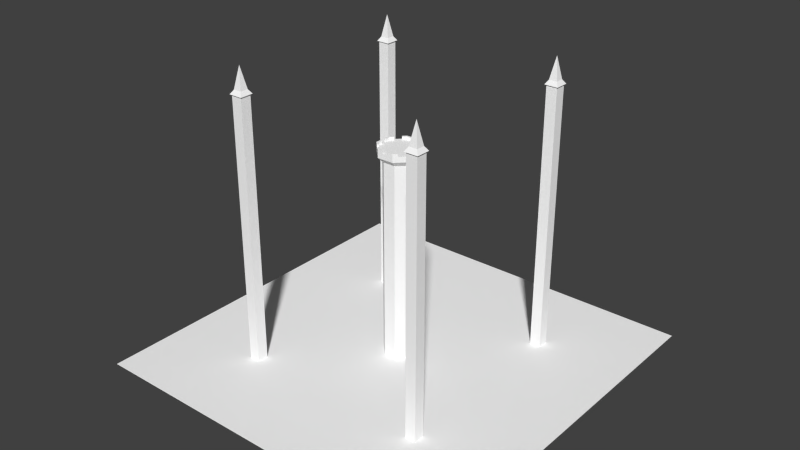 # Source: QSwitch_SMS_KCL_Version.blend  (saved by Blender 2.70.0; exported with 4.5.12 LTS)
import bpy
from mathutils import Matrix  # noqa: F401  (used for matrix-valued properties, if any)

bpy.ops.wm.read_factory_settings(use_empty=True)
scene = bpy.context.scene
scene.name = 'Scene'

# ---- collections
col_collection_1 = bpy.data.collections.new('Collection 1'); scene.collection.children.link(col_collection_1)

# ---- materials (node trees are filled in below, after node groups)
mat_niji1 = bpy.data.materials.new('niji1')
mat_niji1.alpha_threshold = 0.0
mat_niji1.use_transparent_shadow = False
mat_niji1.diffuse_color = (1.0, 1.0, 1.0, 1.0)
mat_niji1.specular_color = (0.0, 0.0, 0.0)
mat_niji1.roughness = 0.5
mat_niji1.specular_intensity = 1.0
mat_niji1.line_color = (0.0, 0.0, 0.0, 0.3882)
mat_hb_tou = bpy.data.materials.new('hb_tou')
mat_hb_tou.alpha_threshold = 0.0
mat_hb_tou.use_transparent_shadow = False
mat_hb_tou.diffuse_color = (1.0, 1.0, 1.0, 1.0)
mat_hb_tou.specular_color = (0.0, 0.0, 0.0)
mat_hb_tou.roughness = 0.5
mat_hb_tou.specular_intensity = 1.0
mat_hb_tou.line_color = (0.0, 0.0, 0.0, 1.0)
mat_soko_al = bpy.data.materials.new('soko_al')
mat_soko_al.alpha_threshold = 0.0
mat_soko_al.use_transparent_shadow = False
mat_soko_al.diffuse_color = (1.0, 1.0, 1.0, 1.0)
mat_soko_al.specular_color = (0.0, 0.0, 0.0)
mat_soko_al.roughness = 0.5
mat_soko_al.specular_intensity = 1.0
mat_soko_al.line_color = (0.0, 0.0, 0.0, 1.0)
mat_yane = bpy.data.materials.new('yane')
mat_yane.alpha_threshold = 0.0
mat_yane.use_transparent_shadow = False
mat_yane.diffuse_color = (1.0, 1.0, 1.0, 1.0)
mat_yane.specular_color = (0.0, 0.0, 0.0)
mat_yane.roughness = 0.5
mat_yane.specular_intensity = 1.0
mat_yane.line_color = (0.0, 0.0, 0.0, 1.0)
mat_hb_tile00 = bpy.data.materials.new('hb_tile00')
mat_hb_tile00.alpha_threshold = 0.0
mat_hb_tile00.use_transparent_shadow = False
mat_hb_tile00.diffuse_color = (1.0, 1.0, 1.0, 1.0)
mat_hb_tile00.specular_color = (0.0, 0.0, 0.0)
mat_hb_tile00.roughness = 0.5
mat_hb_tile00.specular_intensity = 1.0
mat_hb_tile00.line_color = (0.0, 0.0, 0.0, 1.0)
mat_mado = bpy.data.materials.new('mado')
mat_mado.alpha_threshold = 0.0
mat_mado.use_transparent_shadow = False
mat_mado.diffuse_color = (1.0, 1.0, 1.0, 1.0)
mat_mado.specular_color = (0.0, 0.0, 0.0)
mat_mado.roughness = 0.5
mat_mado.specular_intensity = 1.0
mat_mado.line_color = (0.0, 0.0, 0.0, 1.0)
mat_hb_tri = bpy.data.materials.new('hb_tri')
mat_hb_tri.alpha_threshold = 0.0
mat_hb_tri.use_transparent_shadow = False
mat_hb_tri.diffuse_color = (1.0, 1.0, 1.0, 1.0)
mat_hb_tri.specular_color = (0.0, 0.0, 0.0)
mat_hb_tri.roughness = 0.5
mat_hb_tri.specular_intensity = 1.0
mat_hb_tri.line_color = (0.0, 0.0, 0.0, 1.0)
mat_kumo = bpy.data.materials.new('kumo')
mat_kumo.alpha_threshold = 0.0
mat_kumo.use_transparent_shadow = False
mat_kumo.diffuse_color = (1.0, 1.0, 1.0, 1.0)
mat_kumo.specular_color = (0.0, 0.0, 0.0)
mat_kumo.roughness = 0.5
mat_kumo.specular_intensity = 1.0
mat_kumo.line_color = (0.0, 0.0, 0.0, 1.0)
mat_deathfloor = bpy.data.materials.new('DeathFloor')
mat_deathfloor.alpha_threshold = 0.0
mat_deathfloor.use_transparent_shadow = False
mat_deathfloor.diffuse_color = (1.0, 1.0, 1.0, 1.0)
mat_deathfloor.roughness = 0.5
mat_deathfloor.line_color = (0.0, 0.0, 0.0, 1.0)

# ---- material node trees

# ---- world
world_world = bpy.data.worlds.new('World'); scene.world = world_world
world_world.color = (0.05088, 0.05088, 0.05088)
world_world.use_sun_shadow = False
world_world.sun_shadow_jitter_overblur = 0.0
world_world.cycles.sampling_method = 'MANUAL'
world_world.cycles.sample_map_resolution = 256

# ---- meshes
me_r0 = bpy.data.meshes.new('r0')
me_r0.from_pydata([(-13.94, -10.29, 13.94), (13.94, -10.29, 13.94), (-13.94, -10.29, -13.94), (13.94, -10.29, -13.94), (0.459, 2.221, -1.108), (-0.459, 2.221, -1.108), (0.459, 4.422, -1.108), (-0.459, 4.422, -1.108), (0.6104, 4.821, -1.479), (-0.6143, 4.821, -1.479), (0.2119, 5.221, -1.479), (-0.2119, 5.221, -1.479), (0.459, 4.422, 1.108), (1.108, 4.422, 0.459), (0.6143, 4.821, 1.479), (1.479, 4.821, 0.6123), (0.8623, 5.221, 1.23), (1.23, 5.221, 0.8594), (0.6123, 5.422, 1.479), (0.2139, 5.422, 1.479), (0.2139, 5.221, 1.479), (-0.6123, 4.821, 1.479), (-0.2119, 5.221, 1.479), (-0.459, 2.221, 1.108), (0.459, 2.221, 1.108), (-0.459, 4.422, 1.108), (1.108, 4.422, -0.459), (1.479, 4.821, -0.6123), (1.479, 5.221, 0.2119), (1.479, 5.221, -0.2119), (-1.108, 4.422, -0.459), (-1.479, 4.821, -0.6123), (-0.8623, 5.221, -1.23), (-1.23, 5.221, -0.8594), (-0.6123, 5.422, 1.479), (-0.8955, 5.422, 1.195), (-0.8955, 5.221, 1.195), (-1.195, 5.221, 0.8955), (-1.479, 5.422, 0.6123), (-1.479, 5.422, 0.2119), (-1.479, 4.821, 0.6123), (-1.479, 5.221, 0.2119), (-1.479, 5.221, -0.2119), (-1.479, 5.422, -0.2119), (-1.479, 5.422, -0.6123), (-1.195, 5.422, 0.8955), (-1.089, 5.422, 0.7891), (-1.302, 5.422, 0.5771), (-1.328, 5.422, 0.5127), (0.2119, 5.422, -1.479), (0.2119, 5.422, -1.328), (0.6123, 5.422, -1.479), (0.5107, 5.422, -1.33), (0.5771, 5.422, -1.302), (-0.2119, 5.422, 1.479), (-0.2119, 5.422, 1.328), (-0.5127, 5.422, 1.328), (-0.5771, 5.422, 1.302), (-1.108, 4.422, 0.459), (1.195, 5.422, -0.8955), (1.479, 5.422, -0.6123), (1.195, 5.221, -0.8955), (-0.8623, 5.422, -1.23), (-0.7559, 5.422, -1.125), (-0.6123, 5.422, -1.479), (-0.5791, 5.422, -1.302), (-0.5127, 5.422, -1.328), (-1.108, 2.221, -0.459), (-1.108, 2.221, 0.459), (1.108, 2.221, 0.459), (1.089, 5.221, -0.7891), (1.302, 5.221, -0.5771), (1.089, 5.422, -0.7891), (1.302, 5.422, -0.5771), (1.328, 5.221, -0.5098), (1.328, 5.422, -0.5098), (1.328, 5.221, -0.2119), (1.328, 5.422, -0.2119), (1.479, 5.422, -0.2119), (0.7891, 5.422, -1.089), (0.7891, 5.221, -1.089), (0.5771, 5.221, -1.302), (0.5107, 5.221, -1.33), (0.8955, 5.221, -1.195), (0.8955, 5.422, -1.195), (0.2119, 5.221, -1.328), (-0.2119, 5.422, -1.328), (-0.2119, 5.221, -1.328), (-0.5127, 5.221, -1.328), (-0.5791, 5.221, -1.302), (-0.7559, 5.221, -1.125), (-0.2119, 5.422, -1.479), (-1.23, 5.422, -0.8594), (0.8623, 5.422, 1.23), (1.23, 5.422, 0.8594), (1.479, 5.422, 0.6123), (1.479, 5.422, 0.2119), (-0.7891, 5.422, 1.089), (-1.328, 5.422, 0.2119), (-1.125, 5.422, -0.7539), (-1.302, 5.422, -0.5771), (-1.328, 5.422, -0.2119), (-1.328, 5.422, -0.5127), (0.2139, 5.422, 1.33), (0.5127, 5.422, 1.328), (0.5791, 5.422, 1.302), (0.7559, 5.422, 1.125), (1.123, 5.422, 0.7549), (1.302, 5.422, 0.5771), (1.108, 2.221, -0.459), (-1.089, 5.221, 0.7891), (-1.302, 5.221, 0.5771), (-1.328, 5.221, 0.5127), (-1.328, 5.221, 0.2119), (-0.7891, 5.221, 1.089), (-0.2119, 5.221, 1.328), (1.328, 5.422, 0.5127), (1.328, 5.422, 0.2119), (1.108, -11.88, 0.459), (1.108, -11.88, -0.459), (0.459, -11.88, -1.108), (-0.459, -11.88, -1.108), (-1.108, -11.88, -0.459), (-1.108, -11.88, 0.459), (-0.459, -11.88, 1.108), (0.459, -11.88, 1.108), (-0.5771, 5.221, 1.302), (-0.5127, 5.221, 1.328), (0.2139, 5.221, 1.33), (0.7559, 5.221, 1.125), (0.5791, 5.221, 1.302), (0.5127, 5.221, 1.328), (1.123, 5.221, 0.7549), (1.302, 5.221, 0.5771), (1.328, 5.221, 0.5127), (1.328, 5.221, 0.2119), (-1.125, 5.221, -0.7539), (-1.328, 5.221, -0.2119), (-1.328, 5.221, -0.5127), (-1.302, 5.221, -0.5771), (-7.4, 8.221, 7.4), (-7.4, 2.221, 7.4), (-6.6, 8.221, 7.4), (-6.6, 2.221, 7.4), (-7.4, 8.221, 6.6), (-7.4, 2.221, 6.6), (-6.6, 8.221, 6.6), (-6.6, 2.221, 6.6), (6.6, 2.221, 6.6), (6.6, 2.221, 7.4), (6.6, 8.221, 6.6), (6.6, 8.221, 7.4), (7.4, 2.221, 6.6), (7.4, 8.221, 6.6), (7.4, 2.221, 7.4), (7.4, 8.221, 7.4), (-7.4, 2.221, -7.4), (-7.4, 2.221, -6.6), (-7.4, 8.221, -7.4), (-7.4, 8.221, -6.6), (-6.6, 2.221, -7.4), (-6.6, 8.221, -7.4), (-6.6, 2.221, -6.6), (-6.6, 8.221, -6.6), (6.6, 2.221, -7.4), (6.6, 2.221, -6.6), (6.6, 8.221, -7.4), (6.6, 8.221, -6.6), (7.4, 2.221, -7.4), (7.4, 8.221, -7.4), (7.4, 2.221, -6.6), (7.4, 8.221, -6.6), (6.6, -11.88, 6.6), (6.6, -11.88, 7.4), (7.4, -11.88, 6.6), (7.4, -11.88, 7.4), (-7.4, -11.88, -7.4), (-7.4, -11.88, -6.6), (-6.6, -11.88, -7.4), (-6.6, -11.88, -6.6), (6.6, -11.88, -7.4), (6.6, -11.88, -6.6), (7.4, -11.88, -7.4), (7.4, -11.88, -6.6), (-7.4, -11.88, 7.4), (-6.6, -11.88, 7.4), (-7.4, -11.88, 6.6), (-6.6, -11.88, 6.6), (0.0, 5.221, -1.177e-06), (6.6, 9.221, -6.6), (6.6, 9.221, -7.4), (7.4, 9.221, -7.4), (7.4, 9.221, -6.6), (-7.4, 9.221, -7.4), (-7.4, 9.221, -6.6), (-6.6, 9.221, -7.4), (-6.6, 9.221, -6.6), (7.4, 9.221, 7.4), (6.6, 9.221, 7.4), (6.6, 9.221, 6.6), (7.4, 9.221, 6.6), (-7.4, 9.221, 7.4), (-7.4, 9.221, 6.6), (-6.6, 9.221, 6.6), (-6.6, 9.221, 7.4), (-6.5, 9.221, 6.5), (-7.5, 9.221, 6.5), (-6.7, 9.521, 6.7), (-7.3, 9.521, 6.7), (-7.0, 11.12, 7.0), (-6.5, 9.221, 7.5), (-6.7, 9.521, 7.3), (7.0, 11.12, 7.0), (6.7, 9.521, 7.3), (7.3, 9.521, 7.3), (6.5, 9.221, 7.5), (7.5, 9.221, 7.5), (-7.5, 9.221, 7.5), (-7.3, 9.521, 7.3), (7.3, 9.521, 6.7), (6.7, 9.521, 6.7), (7.5, 9.221, 6.5), (6.5, 9.221, 6.5), (7.0, 11.12, -7.0), (6.7, 9.521, -7.3), (6.7, 9.521, -6.7), (6.5, 9.221, -7.5), (6.5, 9.221, -6.5), (7.3, 9.521, -7.3), (7.5, 9.221, -7.5), (7.3, 9.521, -6.7), (7.5, 9.221, -6.5), (-6.5, 9.221, -6.5), (-6.7, 9.521, -6.7), (-7.5, 9.221, -6.5), (-7.3, 9.521, -6.7), (-6.5, 9.221, -7.5), (-6.7, 9.521, -7.3), (-7.5, 9.221, -7.5), (-7.3, 9.521, -7.3), (-7.0, 11.12, -7.0)], [], [(1, 3, 2), (0, 1, 2), (4, 5, 6), (7, 6, 5), (6, 7, 8), (9, 8, 7), (8, 9, 10), (11, 10, 9), (12, 13, 14), (15, 14, 13), (14, 15, 16), (17, 16, 15), (18, 19, 14), (20, 14, 19), (14, 20, 21), (22, 21, 20), (23, 24, 25), (12, 25, 24), (25, 12, 21), (14, 21, 12), (13, 26, 15), (27, 15, 26), (15, 27, 28), (29, 28, 27), (7, 30, 9), (31, 9, 30), (9, 31, 32), (33, 32, 31), (34, 35, 21), (36, 21, 35), (21, 36, 37), (38, 39, 40), (41, 40, 39), (40, 41, 42), (40, 42, 31), (43, 31, 42), (31, 43, 44), (45, 46, 38), (47, 38, 46), (38, 47, 48), (49, 50, 51), (52, 51, 50), (51, 52, 53), (54, 55, 34), (56, 34, 55), (34, 56, 57), (58, 25, 40), (21, 40, 25), (40, 21, 37), (59, 60, 61), (27, 61, 60), (61, 27, 8), (62, 63, 64), (65, 64, 63), (64, 65, 66), (5, 67, 7), (30, 7, 67), (67, 68, 30), (58, 30, 68), (68, 23, 58), (25, 58, 23), (24, 69, 12), (13, 12, 69), (6, 8, 26), (27, 26, 8), (58, 40, 30), (31, 30, 40), (70, 71, 72), (73, 72, 71), (71, 74, 73), (75, 73, 74), (74, 76, 75), (77, 75, 76), (76, 29, 77), (78, 77, 29), (79, 53, 80), (81, 80, 53), (53, 52, 81), (82, 81, 52), (80, 83, 79), (84, 79, 83), (10, 85, 49), (50, 49, 85), (85, 82, 50), (52, 50, 82), (86, 66, 87), (88, 87, 66), (66, 65, 88), (89, 88, 65), (65, 63, 89), (90, 89, 63), (87, 11, 86), (91, 86, 11), (38, 40, 45), (37, 45, 40), (8, 10, 51), (49, 51, 10), (11, 9, 91), (64, 91, 9), (9, 32, 64), (62, 64, 32), (33, 31, 92), (44, 92, 31), (34, 21, 54), (22, 54, 21), (16, 93, 14), (18, 14, 93), (17, 15, 94), (95, 94, 15), (15, 28, 95), (96, 95, 28), (29, 27, 78), (60, 78, 27), (61, 8, 83), (84, 83, 8), (35, 34, 97), (57, 97, 34), (39, 38, 98), (48, 98, 38), (92, 44, 99), (100, 99, 44), (101, 102, 43), (44, 43, 102), (19, 18, 103), (104, 103, 18), (104, 18, 105), (106, 105, 18), (94, 95, 107), (108, 107, 95), (69, 109, 13), (26, 13, 109), (109, 4, 26), (26, 4, 6), (37, 110, 45), (46, 45, 110), (110, 111, 46), (47, 46, 111), (111, 112, 47), (48, 47, 112), (112, 113, 48), (98, 48, 113), (114, 36, 97), (35, 97, 36), (22, 115, 54), (55, 54, 115), (108, 95, 116), (117, 116, 95), (72, 73, 59), (60, 59, 73), (73, 75, 60), (78, 60, 75), (118, 119, 69), (109, 69, 119), (119, 120, 109), (4, 109, 120), (121, 4, 120), (5, 4, 121), (121, 122, 5), (67, 5, 122), (122, 123, 67), (68, 67, 123), (123, 124, 68), (23, 68, 124), (124, 125, 23), (24, 23, 125), (125, 118, 24), (69, 24, 118), (97, 57, 114), (126, 114, 57), (66, 86, 64), (91, 64, 86), (53, 79, 51), (84, 51, 79), (32, 90, 62), (63, 62, 90), (57, 56, 126), (127, 126, 56), (56, 55, 127), (115, 127, 55), (128, 20, 103), (19, 103, 20), (16, 129, 93), (106, 93, 129), (129, 130, 106), (105, 106, 130), (130, 131, 105), (104, 105, 131), (131, 128, 104), (103, 104, 128), (107, 108, 132), (133, 132, 108), (108, 116, 133), (134, 133, 116), (132, 17, 107), (94, 107, 17), (28, 135, 96), (117, 96, 135), (135, 134, 117), (116, 117, 134), (61, 70, 59), (72, 59, 70), (136, 33, 99), (92, 99, 33), (42, 137, 43), (101, 43, 137), (137, 138, 101), (102, 101, 138), (138, 139, 102), (100, 102, 139), (139, 136, 100), (99, 100, 136), (113, 41, 98), (39, 98, 41), (75, 77, 78), (100, 44, 102), (8, 51, 84), (95, 96, 117), (18, 93, 106), (140, 141, 142), (143, 142, 141), (144, 145, 140), (141, 140, 145), (146, 147, 144), (145, 144, 147), (142, 143, 146), (147, 146, 143), (148, 149, 150), (151, 150, 149), (152, 148, 153), (150, 153, 148), (154, 152, 155), (153, 155, 152), (149, 154, 151), (155, 151, 154), (156, 157, 158), (159, 158, 157), (160, 156, 161), (158, 161, 156), (162, 160, 163), (161, 163, 160), (157, 162, 159), (163, 159, 162), (164, 165, 166), (167, 166, 165), (168, 164, 169), (166, 169, 164), (170, 168, 171), (169, 171, 168), (165, 170, 167), (171, 167, 170), (148, 172, 149), (173, 149, 172), (152, 174, 148), (172, 148, 174), (154, 175, 152), (174, 152, 175), (149, 173, 154), (175, 154, 173), (156, 176, 157), (177, 157, 176), (160, 178, 156), (176, 156, 178), (162, 179, 160), (178, 160, 179), (157, 177, 162), (179, 162, 177), (164, 180, 165), (181, 165, 180), (168, 182, 164), (180, 164, 182), (170, 183, 168), (182, 168, 183), (165, 181, 170), (183, 170, 181), (184, 185, 141), (143, 141, 185), (186, 184, 145), (141, 145, 184), (187, 186, 147), (145, 147, 186), (185, 187, 143), (147, 143, 187), (32, 33, 188), (42, 188, 33), (188, 42, 41), (32, 188, 11), (10, 11, 188), (10, 188, 83), (61, 83, 188), (61, 188, 29), (28, 29, 188), (28, 188, 17), (16, 17, 188), (16, 188, 20), (22, 20, 188), (22, 188, 36), (37, 36, 188), (188, 41, 37), (189, 190, 167), (166, 167, 190), (190, 191, 166), (169, 166, 191), (191, 192, 169), (171, 169, 192), (192, 189, 171), (167, 171, 189), (158, 159, 193), (194, 193, 159), (161, 158, 195), (193, 195, 158), (163, 161, 196), (195, 196, 161), (159, 163, 194), (196, 194, 163), (197, 198, 155), (151, 155, 198), (199, 200, 150), (153, 150, 200), (198, 199, 151), (150, 151, 199), (200, 197, 153), (155, 153, 197), (140, 201, 144), (202, 144, 201), (146, 203, 142), (204, 142, 203), (144, 202, 146), (203, 146, 202), (142, 204, 140), (201, 140, 204), (205, 206, 207), (208, 207, 206), (207, 208, 209), (210, 205, 211), (207, 211, 205), (211, 207, 209), (212, 213, 214), (215, 214, 213), (214, 215, 216), (217, 210, 218), (211, 218, 210), (218, 211, 209), (212, 219, 220), (221, 220, 219), (220, 221, 222), (223, 224, 225), (226, 225, 224), (225, 226, 227), (223, 228, 224), (229, 224, 228), (224, 229, 226), (212, 220, 213), (222, 213, 220), (213, 222, 215), (223, 225, 230), (227, 230, 225), (230, 227, 231), (232, 233, 234), (235, 234, 233), (236, 237, 232), (233, 232, 237), (234, 235, 238), (239, 238, 235), (238, 239, 236), (237, 236, 239), (212, 214, 219), (221, 219, 214), (234, 238, 232), (236, 232, 238), (223, 230, 228), (229, 228, 230), (229, 231, 226), (227, 226, 231), (217, 218, 206), (208, 206, 218), (215, 222, 216), (221, 216, 222), (206, 205, 217), (210, 217, 205), (216, 221, 214), (218, 209, 208), (231, 229, 230), (235, 240, 239), (240, 237, 239), (237, 240, 233), (240, 235, 233)])
me_r0.polygons.foreach_set('material_index', [8, 8, 4, 4, 4, 4, 4, 4, 4, 4, 4, 4, 4, 4, 4, 4, 4, 4, 4, 4, 4, 4, 4, 4, 4, 4, 4, 4, 4, 4, 4, 4, 4, 4, 4, 4, 4, 4, 4, 4, 4, 4, 4, 4, 4, 4, 4, 4, 4, 4, 4, 4, 4, 4, 4, 4, 4, 4, 4, 4, 4, 4, 4, 4, 4, 4, 4, 4, 4, 4, 4, 4, 4, 4, 4, 4, 4, 4, 4, 4, 4, 4, 4, 4, 4, 4, 4, 4, 4, 4, 4, 4, 4, 4, 4, 4, 4, 4, 4, 4, 4, 4, 4, 4, 4, 4, 4, 4, 4, 4, 4, 4, 4, 4, 4, 4, 4, 4, 4, 4, 4, 4, 4, 4, 4, 4, 4, 4, 4, 4, 4, 4, 4, 4, 4, 4, 4, 4, 4, 4, 4, 4, 4, 4, 4, 4, 4, 4, 4, 4, 4, 4, 4, 4, 4, 4, 4, 4, 4, 4, 4, 4, 4, 4, 4, 4, 4, 4, 4, 4, 4, 4, 4, 4, 4, 4, 4, 4, 4, 4, 4, 4, 4, 4, 4, 4, 4, 4, 4, 4, 4, 4, 4, 4, 4, 4, 4, 4, 4, 4, 4, 4, 4, 4, 4, 4, 4, 4, 4, 4, 4, 4, 4, 4, 4, 4, 4, 4, 1, 1, 1, 1, 1, 1, 1, 1, 1, 1, 1, 1, 1, 1, 1, 1, 1, 1, 1, 1, 1, 1, 1, 1, 1, 1, 1, 1, 1, 1, 1, 1, 1, 1, 1, 1, 1, 1, 1, 1, 1, 1, 1, 1, 1, 1, 1, 1, 1, 1, 1, 1, 1, 1, 1, 1, 1, 1, 1, 1, 1, 1, 1, 1, 6, 6, 6, 6, 6, 6, 6, 6, 6, 6, 6, 6, 6, 6, 6, 6, 5, 5, 5, 5, 5, 5, 5, 5, 5, 5, 5, 5, 5, 5, 5, 5, 5, 5, 5, 5, 5, 5, 5, 5, 5, 5, 5, 5, 5, 5, 5, 5, 3, 3, 3, 3, 3, 3, 3, 3, 3, 3, 3, 3, 3, 3, 3, 3, 3, 3, 3, 3, 3, 3, 3, 3, 3, 3, 3, 3, 3, 3, 3, 3, 3, 3, 3, 3, 3, 3, 3, 3, 3, 3, 3, 3, 3, 3, 3, 3, 3, 3, 3, 3, 3, 3, 3, 3])
_uv = me_r0.uv_layers.new(name='UVMap')
_uv.uv.foreach_set('vector', [0.0, 0.0, 0.0, 0.0, 0.0, 0.0, 0.0, 0.0, 0.0, 0.0, 0.0, 0.0, 0.3701, 7.076, 2.609, 7.076, 0.3701, 1.598, 2.609, 1.598, 0.3701, 1.598, 2.609, 7.076, 0.3701, 1.598, 2.609, 1.598, 0.0, 0.08398, 2.988, 0.08398, 0.0, 0.08398, 2.609, 1.598, 0.0, 0.08398, 2.988, 0.08398, 0.9717, -0.9727, 2.008, -0.9727, 0.9717, -0.9727, 2.988, 0.08398, 2.615, 1.588, 0.375, 1.582, 2.988, 0.07227, 0.004883, 0.06445, 2.988, 0.07227, 0.375, 1.582, 2.988, 0.07227, 0.004883, 0.06445, 2.137, -0.9863, 0.8613, -0.9902, 2.137, -0.9863, 0.004883, 0.06445, 2.986, -1.52, 2.015, -1.52, 2.992, 0.08398, 2.015, -0.9727, 2.992, 0.08398, 2.015, -1.52, 2.992, 0.08398, 2.015, -0.9727, 0.0, 0.08398, 0.9756, -0.9727, 0.0, 0.08398, 2.015, -0.9727, 2.609, 7.076, 0.3701, 7.076, 2.609, 1.598, 0.3701, 1.598, 2.609, 1.598, 0.3701, 7.076, 2.609, 1.598, 0.3701, 1.598, 2.983, 0.08398, -0.008789, 0.08398, 2.983, 0.08398, 0.3701, 1.598, 0.373, 1.598, 2.613, 1.598, 0.0, 0.08398, 2.986, 0.08398, 0.0, 0.08398, 2.613, 1.598, 0.0, 0.08398, 2.986, 0.08398, 0.9756, -0.9727, 2.011, -0.9727, 0.9756, -0.9727, 2.986, 0.08398, 0.3682, 1.596, 2.608, 1.602, 0.0, 0.08398, 2.983, 0.0918, 0.0, 0.08398, 2.608, 1.602, 0.0, 0.08398, 2.983, 0.0918, 0.8564, -0.9707, 2.132, -0.9668, 0.8564, -0.9707, 2.983, 0.0918, 0.0, -1.52, 0.9756, -1.52, 0.0, 0.08398, 0.9756, -0.9727, 0.0, 0.08398, 0.9756, -1.52, 0.0, 0.08398, 0.9756, -0.9727, 2.011, -0.9727, 0.0, -1.52, 0.9756, -1.52, 0.0, 0.08398, 0.9756, -0.9727, 0.0, 0.08398, 0.9756, -1.52, 0.0, 0.08398, 0.9756, -0.9727, 2.011, -0.9727, 0.0, 0.08398, 2.011, -0.9727, 2.986, 0.08398, 2.011, -1.52, 2.986, 0.08398, 2.011, -0.9727, 2.986, 0.08398, 2.011, -1.52, 2.986, -1.52, 0.4854, 0.9863, 0.4854, 1.506, 1.243, 0.9863, 1.165, 1.5, 1.243, 0.9863, 0.4854, 1.506, 1.243, 0.9863, 1.165, 1.5, 1.333, 1.5, 0.4854, 0.9863, 0.4854, 1.506, 1.243, 0.9863, 1.165, 1.5, 1.243, 0.9863, 0.4854, 1.506, 1.243, 0.9863, 1.165, 1.5, 1.333, 1.5, 0.4854, 0.9863, 0.4854, 1.506, 1.243, 0.9863, 1.165, 1.5, 1.243, 0.9863, 0.4854, 1.506, 1.243, 0.9863, 1.165, 1.5, 1.333, 1.5, 2.613, 1.598, 0.373, 1.598, 2.986, 0.08398, 0.0, 0.08398, 2.986, 0.08398, 0.373, 1.598, 2.986, 0.08398, 0.0, 0.08398, 2.011, -0.9727, 0.9756, -1.52, 0.0, -1.52, 0.9756, -0.9727, 0.0, 0.08398, 0.9756, -0.9727, 0.0, -1.52, 0.9756, -0.9727, 0.0, 0.08398, 2.992, 0.08398, 0.4854, 0.9863, 0.4854, 1.506, 1.243, 0.9863, 1.165, 1.5, 1.243, 0.9863, 0.4854, 1.506, 1.243, 0.9863, 1.165, 1.5, 1.333, 1.5, 0.3545, 7.074, 2.595, 7.082, 0.3682, 1.596, 2.608, 1.602, 0.3682, 1.596, 2.595, 7.082, 2.613, 7.076, 0.373, 7.076, 2.613, 1.598, 0.373, 1.598, 2.613, 1.598, 0.373, 7.076, 2.613, 7.076, 0.373, 7.076, 2.613, 1.598, 0.373, 1.598, 2.613, 1.598, 0.373, 7.076, 2.602, 7.066, 0.3613, 7.061, 2.615, 1.588, 0.375, 1.582, 2.615, 1.588, 0.3613, 7.061, 2.613, 1.598, 2.992, 0.08398, 0.373, 1.598, 0.0, 0.08398, 0.373, 1.598, 2.992, 0.08398, 0.373, 1.598, 0.0, 0.08398, 2.613, 1.598, 2.986, 0.08398, 2.613, 1.598, 0.0, 0.08398, 0.2578, 0.0, 0.9004, 0.0, 0.2578, -0.4922, 0.9004, -0.4922, 0.2578, -0.4922, 0.9004, 0.0, 0.9004, 0.0, 1.086, 0.0, 0.9004, -0.4922, 1.086, -0.4922, 0.9004, -0.4922, 1.086, 0.0, 1.086, 0.0, 1.746, 0.0, 1.086, -0.4922, 1.746, -0.4922, 1.086, -0.4922, 1.746, 0.0, 1.746, 0.0, 2.238, 0.0, 1.746, -0.4922, 2.238, -0.498, 1.746, -0.4922, 2.238, 0.0, 1.746, -0.4922, 1.086, -0.4922, 1.746, 0.0, 1.086, 0.0, 1.746, 0.0, 1.086, -0.4922, 1.086, -0.4922, 0.9004, -0.4922, 1.086, 0.0, 0.9004, 0.0, 1.086, 0.0, 0.9004, -0.4922, 1.746, 0.0, 2.238, 0.0, 1.746, -0.4922, 2.238, -0.498, 1.746, -0.4922, 2.238, 0.0, -0.25, 0.0, 0.2578, 0.0, -0.25, -0.4922, 0.2578, -0.4922, -0.25, -0.4922, 0.2578, 0.0, 0.2578, 0.0, 0.9004, 0.0, 0.2578, -0.4922, 0.9004, -0.4922, 0.2578, -0.4922, 0.9004, 0.0, 1.746, -0.4922, 1.086, -0.4922, 1.746, 0.0, 1.086, 0.0, 1.746, 0.0, 1.086, -0.4922, 1.086, -0.4922, 0.9004, -0.4922, 1.086, 0.0, 0.9004, 0.0, 1.086, 0.0, 0.9004, -0.4922, 0.9004, -0.4922, 0.2578, -0.4922, 0.9004, 0.0, 0.2578, 0.0, 0.9004, 0.0, 0.2578, -0.4922, 1.746, 0.0, 2.238, 0.0, 1.746, -0.4922, 2.238, -0.498, 1.746, -0.4922, 2.238, 0.0, 2.986, -1.52, 2.986, 0.08398, 2.011, -1.52, 2.011, -0.9727, 2.011, -1.52, 2.986, 0.08398, 0.0, 0.08398, 0.9717, -0.9727, -0.003906, -1.52, 0.9717, -1.52, -0.003906, -1.52, 0.9717, -0.9727, 2.008, -0.9727, 2.988, 0.08398, 2.008, -1.52, 2.983, -1.52, 2.008, -1.52, 2.988, 0.08398, 0.0, 0.08398, 0.8564, -0.9707, 0.0, -1.52, 0.8574, -1.52, 0.0, -1.52, 0.8564, -0.9707, 2.132, -0.9668, 2.983, 0.0918, 2.133, -1.52, 2.986, -1.52, 2.133, -1.52, 2.983, 0.0918, 0.0, -1.52, 0.0, 0.08398, 0.9756, -1.52, 0.9756, -0.9727, 0.9756, -1.52, 0.0, 0.08398, 2.137, -0.9863, 2.139, -1.52, 2.988, 0.07227, 2.996, -1.52, 2.988, 0.07227, 2.139, -1.52, 0.8613, -0.9902, 0.004883, 0.06445, 0.8623, -1.52, 0.008789, -1.52, 0.8623, -1.52, 0.004883, 0.06445, 0.0, 0.08398, 0.9756, -0.9727, 0.0, -1.52, 0.9756, -1.52, 0.0, -1.52, 0.9756, -0.9727, 2.011, -0.9727, 2.986, 0.08398, 2.011, -1.52, 2.986, -1.52, 2.011, -1.52, 2.986, 0.08398, 0.9756, -0.9727, 2.992, 0.08398, 2.011, -0.9727, 2.011, -1.52, 2.011, -0.9727, 2.992, 0.08398, 2.014, 0.9863, 1.243, 0.9863, 2.014, 1.514, 1.333, 1.5, 2.014, 1.514, 1.243, 0.9863, 2.014, 0.9863, 1.243, 0.9863, 2.014, 1.514, 1.333, 1.5, 2.014, 1.514, 1.243, 0.9863, 2.014, 0.9863, 1.243, 0.9863, 2.014, 1.514, 1.333, 1.5, 2.014, 1.514, 1.243, 0.9863, 0.4854, 1.506, 1.165, 1.5, 0.4854, 0.9863, 1.243, 0.9863, 0.4854, 0.9863, 1.165, 1.5, 2.014, 0.9863, 1.243, 0.9863, 2.014, 1.514, 1.333, 1.5, 2.014, 1.514, 1.243, 0.9863, 1.333, 1.5, 1.243, 0.9863, 1.165, 1.5, 0.4854, 1.506, 1.165, 1.5, 1.243, 0.9863, 2.014, 0.9863, 1.243, 0.9863, 2.014, 1.514, 1.333, 1.5, 2.014, 1.514, 1.243, 0.9863, 0.373, 7.076, 2.613, 7.076, 0.373, 1.598, 2.613, 1.598, 0.373, 1.598, 2.613, 7.076, 0.373, 7.076, 2.613, 7.076, 0.373, 1.598, 0.373, 1.598, 2.613, 7.076, 2.613, 1.598, -0.25, 0.0, 0.2578, 0.0, -0.25, -0.4922, 0.2578, -0.4922, -0.25, -0.4922, 0.2578, 0.0, 0.2578, 0.0, 0.9004, 0.0, 0.2578, -0.4922, 0.9004, -0.4922, 0.2578, -0.4922, 0.9004, 0.0, 0.9004, 0.0, 1.086, 0.0, 0.9004, -0.4922, 1.086, -0.4922, 0.9004, -0.4922, 1.086, 0.0, 1.086, 0.0, 1.746, 0.0, 1.086, -0.4922, 1.746, -0.4922, 1.086, -0.4922, 1.746, 0.0, 1.746, 0.0, 2.238, 0.0, 1.746, -0.4922, 2.238, -0.498, 1.746, -0.4922, 2.238, 0.0, -0.25, 0.0, 0.2578, 0.0, -0.25, -0.4922, 0.2578, -0.4922, -0.25, -0.4922, 0.2578, 0.0, 1.333, 1.5, 1.243, 0.9863, 1.165, 1.5, 0.4854, 1.506, 1.165, 1.5, 1.243, 0.9863, 0.4854, 1.506, 1.165, 1.5, 0.4854, 0.9863, 1.243, 0.9863, 0.4854, 0.9863, 1.165, 1.5, 1.165, 1.5, 1.333, 1.5, 1.243, 0.9863, 2.014, 0.9863, 1.243, 0.9863, 1.333, 1.5, 0.373, 14.46, 2.613, 14.46, 0.373, -22.92, 2.613, -22.92, 0.373, -22.92, 2.613, 14.46, 0.373, 14.46, 2.613, 14.46, 0.373, -22.92, 2.613, -22.92, 0.373, -22.92, 2.613, 14.46, 2.609, 14.46, 0.3701, -22.92, 0.3701, 14.46, 2.609, -22.92, 0.3701, -22.92, 2.609, 14.46, 0.3398, 14.46, 2.58, 14.46, 0.3545, -22.93, 2.595, -22.92, 0.3545, -22.93, 2.58, 14.46, 2.613, 14.46, 0.373, 14.46, 2.613, -22.92, 0.373, -22.92, 2.613, -22.92, 0.373, 14.46, 2.613, 14.46, 0.373, 14.46, 2.613, -22.92, 0.373, -22.92, 2.613, -22.92, 0.373, 14.46, 2.609, 14.46, 0.3701, 14.46, 2.609, -22.92, 0.3701, -22.92, 2.609, -22.92, 0.3701, 14.46, 2.587, 14.45, 0.3467, 14.44, 2.602, -22.93, 0.3613, -22.94, 2.602, -22.93, 0.3467, 14.44, 1.746, -0.4922, 1.086, -0.4922, 1.746, 0.0, 1.086, 0.0, 1.746, 0.0, 1.086, -0.4922, 1.333, 1.5, 2.014, 1.514, 1.243, 0.9863, 2.014, 0.9863, 1.243, 0.9863, 2.014, 1.514, 1.333, 1.5, 2.014, 1.514, 1.243, 0.9863, 2.014, 0.9863, 1.243, 0.9863, 2.014, 1.514, -0.25, 0.0, 0.2578, 0.0, -0.25, -0.4922, 0.2578, -0.4922, -0.25, -0.4922, 0.2578, 0.0, 1.086, -0.4922, 0.9004, -0.4922, 1.086, 0.0, 0.9004, 0.0, 1.086, 0.0, 0.9004, -0.4922, 0.9004, -0.4922, 0.2578, -0.4922, 0.9004, 0.0, 0.2578, 0.0, 0.9004, 0.0, 0.2578, -0.4922, 1.746, 0.0, 2.238, 0.0, 1.746, -0.4922, 2.238, -0.498, 1.746, -0.4922, 2.238, 0.0, -0.25, 0.0, 0.2578, 0.0, -0.25, -0.4922, 0.2578, -0.4922, -0.25, -0.4922, 0.2578, 0.0, 0.2578, 0.0, 0.9004, 0.0, 0.2578, -0.4922, 0.9004, -0.4922, 0.2578, -0.4922, 0.9004, 0.0, 0.9004, 0.0, 1.086, 0.0, 0.9004, -0.4922, 1.086, -0.4922, 0.9004, -0.4922, 1.086, 0.0, 1.086, 0.0, 1.746, 0.0, 1.086, -0.4922, 1.746, -0.4922, 1.086, -0.4922, 1.746, 0.0, 1.746, -0.4922, 1.086, -0.4922, 1.746, 0.0, 1.086, 0.0, 1.746, 0.0, 1.086, -0.4922, 1.086, -0.4922, 0.9004, -0.4922, 1.086, 0.0, 0.9004, 0.0, 1.086, 0.0, 0.9004, -0.4922, 1.746, 0.0, 2.238, 0.0, 1.746, -0.4922, 2.238, -0.498, 1.746, -0.4922, 2.238, 0.0, -0.25, 0.0, 0.2578, 0.0, -0.25, -0.4922, 0.2578, -0.4922, -0.25, -0.4922, 0.2578, 0.0, 0.2578, 0.0, 0.9004, 0.0, 0.2578, -0.4922, 0.9004, -0.4922, 0.2578, -0.4922, 0.9004, 0.0, -0.25, 0.0, 0.2578, 0.0, -0.25, -0.4922, 0.2578, -0.4922, -0.25, -0.4922, 0.2578, 0.0, 1.746, 0.0, 2.238, 0.0, 1.746, -0.4922, 2.238, -0.498, 1.746, -0.4922, 2.238, 0.0, -0.25, 0.0, 0.2578, 0.0, -0.25, -0.4922, 0.2578, -0.4922, -0.25, -0.4922, 0.2578, 0.0, 0.2578, 0.0, 0.9004, 0.0, 0.2578, -0.4922, 0.9004, -0.4922, 0.2578, -0.4922, 0.9004, 0.0, 0.9004, 0.0, 1.086, 0.0, 0.9004, -0.4922, 1.086, -0.4922, 0.9004, -0.4922, 1.086, 0.0, 1.086, 0.0, 1.746, 0.0, 1.086, -0.4922, 1.746, -0.4922, 1.086, -0.4922, 1.746, 0.0, 1.746, 0.0, 2.238, 0.0, 1.746, -0.4922, 2.238, -0.498, 1.746, -0.4922, 2.238, 0.0, 1.333, 1.5, 2.014, 1.514, 2.014, 0.9863, 1.333, 1.5, 1.243, 0.9863, 1.165, 1.5, 2.992, 0.08398, 2.986, -1.52, 2.011, -1.52, 1.243, 0.9863, 0.4854, 0.9863, 0.4854, 1.506, 1.243, 0.9863, 0.4854, 0.9863, 0.4854, 1.506, 0.0, -6.5, 0.0, 1.0, 1.0, -6.5, 1.0, 1.0, 1.0, -6.5, 0.0, 1.0, 8.0, -6.5, 8.0, 1.0, 9.0, -6.5, 9.0, 1.0, 9.0, -6.5, 8.0, 1.0, 1.0, -6.5, 1.0, 1.0, 0.0, -6.5, 0.0, 1.0, 0.0, -6.5, 1.0, 1.0, 9.0, -6.5, 9.0, 1.0, 8.0, -6.5, 8.0, 1.0, 8.0, -6.5, 9.0, 1.0, 8.0, 1.0, 9.0, 1.0, 8.0, -6.5, 9.0, -6.5, 8.0, -6.5, 9.0, 1.0, 0.0, 1.0, 1.0, 1.0, 0.0, -6.5, 1.0, -6.5, 0.0, -6.5, 1.0, 1.0, 9.0, 1.0, 8.0, 1.0, 9.0, -6.5, 8.0, -6.5, 9.0, -6.5, 8.0, 1.0, 1.0, 1.0, 0.0, 1.0, 1.0, -6.5, 0.0, -6.5, 1.0, -6.5, 0.0, 1.0, -2.0, 1.0, -1.0, 1.0, -2.0, -6.5, -1.0, -6.5, -2.0, -6.5, -1.0, 1.0, 10.0, 1.0, 11.0, 1.0, 10.0, -6.5, 11.0, -6.5, 10.0, -6.5, 11.0, 1.0, -1.0, 1.0, -2.0, 1.0, -1.0, -6.5, -2.0, -6.5, -1.0, -6.5, -2.0, 1.0, 0.0, 1.0, 1.0, 1.0, 0.0, -6.5, 1.0, -6.5, 0.0, -6.5, 1.0, 1.0, 0.0, 1.0, 1.0, 1.0, 0.0, -6.5, 1.0, -6.5, 0.0, -6.5, 1.0, 1.0, 0.0, 1.0, 1.0, 1.0, 0.0, -6.5, 1.0, -6.5, 0.0, -6.5, 1.0, 1.0, -1.0, 1.0, -2.0, 1.0, -1.0, -6.5, -2.0, -6.5, -1.0, -6.5, -2.0, 1.0, 1.0, 1.0, 0.0, 1.0, 1.0, -6.5, 0.0, -6.5, 1.0, -6.5, 0.0, 1.0, 10.0, -14.12, 10.0, 5.329, 11.0, -14.12, 11.0, 5.329, 11.0, -14.12, 10.0, 5.329, 1.0, -14.12, 1.0, 5.329, 0.0, -14.12, 0.0, 5.329, 0.0, -14.12, 1.0, 5.329, 11.0, -14.12, 11.0, 5.329, 10.0, -14.12, 10.0, 5.329, 10.0, -14.12, 11.0, 5.329, 0.0, -14.12, 0.0, 5.329, 1.0, -14.12, 1.0, 5.329, 1.0, -14.12, 0.0, 5.329, 0.0, -14.12, 0.0, 5.329, 1.0, -14.12, 1.0, 5.329, 1.0, -14.12, 0.0, 5.329, -9.0, -14.12, -9.0, 5.329, -10.0, -14.12, -10.0, 5.329, -10.0, -14.12, -9.0, 5.329, 1.0, -14.12, 1.0, 5.329, 0.0, -14.12, 0.0, 5.329, 0.0, -14.12, 1.0, 5.329, -10.0, -14.12, -10.0, 5.329, -9.0, -14.12, -9.0, 5.329, -9.0, -14.12, -10.0, 5.329, 0.0, -14.12, 0.0, 5.329, 1.0, -14.12, 1.0, 5.329, 1.0, -14.12, 0.0, 5.329, 1.0, -14.12, 1.0, 5.329, 0.0, -14.12, 0.0, 5.329, 0.0, -14.12, 1.0, 5.329, 1.0, -14.12, 1.0, 5.329, 0.0, -14.12, 0.0, 5.329, 0.0, -14.12, 1.0, 5.329, 0.0, -14.12, 0.0, 5.329, 1.0, -14.12, 1.0, 5.329, 1.0, -14.12, 0.0, 5.329, 1.0, 5.329, 0.0, 5.329, 1.0, -14.12, 0.0, -14.12, 1.0, -14.12, 0.0, 5.329, 10.0, 5.329, 11.0, 5.329, 10.0, -14.12, 11.0, -14.12, 10.0, -14.12, 11.0, 5.329, 0.0, 5.329, 1.0, 5.329, 0.0, -14.12, 1.0, -14.12, 0.0, -14.12, 1.0, 5.329, 11.0, 5.329, 10.0, 5.329, 11.0, -14.12, 10.0, -14.12, 11.0, -14.12, 10.0, 5.329, 6.385, -2.352, 7.627, -1.268, 3.479, 1.25, 8.461, 0.627, 3.479, 1.25, 7.627, -1.268, 3.479, 1.25, 8.461, 0.627, 8.461, 1.869, 6.385, -2.352, 3.479, 1.25, 4.193, -3.076, 2.762, -3.076, 4.193, -3.076, 3.479, 1.25, 2.762, -3.076, 3.479, 1.25, 0.4609, -2.248, -0.5508, -1.371, 0.4609, -2.248, 3.479, 1.25, -0.5508, -1.371, 3.479, 1.25, -1.506, 0.627, -1.506, 1.869, -1.506, 0.627, 3.479, 1.25, -1.506, 1.869, 3.479, 1.25, -0.6719, 3.764, 0.5723, 4.85, -0.6719, 3.764, 3.479, 1.25, 0.5723, 4.85, 3.479, 1.25, 2.758, 5.578, 4.193, 5.572, 2.758, 5.578, 3.479, 1.25, 4.193, 5.572, 3.479, 1.25, 6.496, 4.746, 7.508, 3.867, 6.496, 4.746, 3.479, 1.25, 3.479, 1.25, 8.461, 1.869, 7.508, 3.867, 1.0, 0.0, 0.0, 0.0, 1.0, 1.0, 0.0, 1.0, 1.0, 1.0, 0.0, 0.0, 1.0, 0.0, 0.0, 0.0, 1.0, 1.0, 0.0, 1.0, 1.0, 1.0, 0.0, 0.0, 1.0, 0.0, 0.0, 0.0, 1.0, 1.0, 0.0, 1.0, 1.0, 1.0, 0.0, 0.0, 1.0, 0.0, 0.0, 0.0, 1.0, 1.0, 0.0, 1.0, 1.0, 1.0, 0.0, 0.0, 0.0, 1.0, 1.0, 1.0, 0.0, 0.0, 1.0, 0.0, 0.0, 0.0, 1.0, 1.0, 0.0, 1.0, 1.0, 1.0, 0.0, 0.0, 1.0, 0.0, 0.0, 0.0, 1.0, 1.0, 0.0, 1.0, 1.0, 1.0, 0.0, 0.0, 1.0, 0.0, 0.0, 0.0, 1.0, 1.0, 0.0, 1.0, 1.0, 1.0, 0.0, 0.0, 1.0, 0.0, 0.0, 0.0, 1.0, 1.0, 0.0, 0.0, 1.0, 0.0, 0.0, 1.0, 1.0, 1.0, 0.0, 1.0, 1.0, 0.0, 1.0, 0.0, 0.0, 0.0, 1.0, 1.0, 0.0, 1.0, 1.0, 1.0, 0.0, 0.0, 1.0, 0.0, 0.0, 0.0, 1.0, 1.0, 0.0, 1.0, 1.0, 1.0, 0.0, 0.0, 0.0, 0.0, 1.0, 0.0, 0.0, 1.0, 1.0, 1.0, 0.0, 1.0, 1.0, 0.0, 1.0, 1.0, 1.0, 0.0, 0.0, 1.0, 0.0, 0.0, 0.0, 1.0, 1.0, 0.0, 0.0, 1.0, 0.0, 0.0, 1.0, 1.0, 1.0, 0.0, 1.0, 1.0, 0.0, 0.0, 0.0, 1.0, 0.0, 0.0, 1.0, 1.0, 1.0, 0.0, 1.0, 1.0, 0.0, 0.0, 1.0, 1.0, 1.0, 0.0, 0.0, 1.0, 0.0, 0.0, 0.0, 1.0, 1.0, 0.0, 10.38, 1.635, 7.176, 1.635, 9.742, 0.5879, 7.818, 0.5879, 9.742, 0.5879, 7.176, 1.635, 9.742, 0.5879, 7.818, 0.5879, 8.779, -4.998, 10.38, 1.635, 7.176, 1.635, 9.742, 0.5879, 7.818, 0.5879, 9.742, 0.5879, 7.176, 1.635, 9.742, 0.5879, 7.818, 0.5879, 8.779, -4.998, 8.779, -4.998, 7.818, 0.5879, 9.742, 0.5879, 7.176, 1.635, 9.742, 0.5879, 7.818, 0.5879, 9.742, 0.5879, 7.176, 1.635, 10.38, 1.635, 10.38, 1.635, 7.176, 1.635, 9.742, 0.5879, 7.818, 0.5879, 9.742, 0.5879, 7.176, 1.635, 9.742, 0.5879, 7.818, 0.5879, 8.779, -4.998, 8.779, -4.998, 7.818, 0.5879, 9.742, 0.5879, 7.176, 1.635, 9.742, 0.5879, 7.818, 0.5879, 9.742, 0.5879, 7.176, 1.635, 10.38, 1.635, 8.779, -4.998, 7.818, 0.5879, 9.742, 0.5879, 7.176, 1.635, 9.742, 0.5879, 7.818, 0.5879, 9.742, 0.5879, 7.176, 1.635, 10.38, 1.635, 8.779, -4.998, 7.818, 0.5879, 9.742, 0.5879, 7.176, 1.635, 9.742, 0.5879, 7.818, 0.5879, 9.742, 0.5879, 7.176, 1.635, 10.38, 1.635, 8.779, -4.998, 7.818, 0.5879, 9.742, 0.5879, 7.176, 1.635, 9.742, 0.5879, 7.818, 0.5879, 9.742, 0.5879, 7.176, 1.635, 10.38, 1.635, 8.779, -4.998, 7.818, 0.5879, 9.742, 0.5879, 7.176, 1.635, 9.742, 0.5879, 7.818, 0.5879, 9.742, 0.5879, 7.176, 1.635, 10.38, 1.635, 5.252, 3.141, 5.893, 2.094, 8.459, 3.141, 7.818, 2.094, 8.459, 3.141, 5.893, 2.094, 10.38, 1.635, 9.742, 0.5879, 7.176, 1.635, 7.818, 0.5879, 7.176, 1.635, 9.742, 0.5879, 10.38, 1.635, 9.742, 0.5879, 7.176, 1.635, 7.818, 0.5879, 7.176, 1.635, 9.742, 0.5879, 8.459, 3.141, 7.818, 2.094, 5.252, 3.141, 5.893, 2.094, 5.252, 3.141, 7.818, 2.094, 8.779, -4.998, 7.818, 0.5879, 9.742, 0.5879, 10.38, 1.635, 9.742, 0.5879, 7.818, 0.5879, -2.5, 0.5, -2.5, 0.834, -2.166, 0.5, -2.166, 0.834, -2.166, 0.5, -2.5, 0.834, 8.779, -4.998, 7.818, 0.5879, 9.742, 0.5879, 10.38, 1.635, 9.742, 0.5879, 7.818, 0.5879, 0.5, 0.834, 0.5, 0.5, 0.166, 0.834, 0.166, 0.5, 0.166, 0.834, 0.5, 0.5, 7.176, 1.635, 7.818, 0.5879, 10.38, 1.635, 9.742, 0.5879, 10.38, 1.635, 7.818, 0.5879, 0.166, -2.166, 0.166, -1.834, 0.5, -2.166, 0.5, -1.834, 0.5, -2.166, 0.166, -1.834, 0.5, -1.834, 0.166, -1.834, 0.5, -2.166, 0.166, -2.166, 0.5, -2.166, 0.166, -1.834, 7.176, 1.635, 10.38, 1.635, 7.818, 0.5879, 7.818, 0.5879, 8.779, -4.998, 9.742, 0.5879, 7.176, 1.635, 10.38, 1.635, 7.818, 0.5879, 9.742, 0.5879, 8.779, -4.998, 7.818, 0.5879, 6.855, -3.494, 5.893, 2.094, 7.818, 2.094, 9.742, 0.5879, 8.779, -4.998, 7.818, 0.5879, 6.855, -3.494, 7.818, 2.094, 5.893, 2.094])
_ca = me_r0.color_attributes.new('Col', 'BYTE_COLOR', 'CORNER')
_ca.data.foreach_set('color', [1.0, 1.0, 1.0, 1.0, 1.0, 1.0, 1.0, 1.0, 1.0, 1.0, 1.0, 1.0, 1.0, 1.0, 1.0, 1.0, 1.0, 1.0, 1.0, 1.0, 1.0, 1.0, 1.0, 1.0, 1.0, 1.0, 1.0, 1.0, 1.0, 1.0, 1.0, 1.0, 1.0, 1.0, 1.0, 1.0, 1.0, 1.0, 1.0, 1.0, 1.0, 1.0, 1.0, 1.0, 1.0, 1.0, 1.0, 1.0, 1.0, 1.0, 1.0, 1.0, 1.0, 1.0, 1.0, 1.0, 1.0, 1.0, 1.0, 1.0, 1.0, 1.0, 1.0, 1.0, 1.0, 1.0, 1.0, 1.0, 1.0, 1.0, 1.0, 1.0, 1.0, 1.0, 1.0, 1.0, 1.0, 1.0, 1.0, 1.0, 1.0, 1.0, 1.0, 1.0, 1.0, 1.0, 1.0, 1.0, 1.0, 1.0, 1.0, 1.0, 1.0, 1.0, 1.0, 1.0, 1.0, 1.0, 1.0, 1.0, 1.0, 1.0, 1.0, 1.0, 1.0, 1.0, 1.0, 1.0, 1.0, 1.0, 1.0, 1.0, 1.0, 1.0, 1.0, 1.0, 1.0, 1.0, 1.0, 1.0, 1.0, 1.0, 1.0, 1.0, 1.0, 1.0, 1.0, 1.0, 1.0, 1.0, 1.0, 1.0, 1.0, 1.0, 1.0, 1.0, 1.0, 1.0, 1.0, 1.0, 1.0, 1.0, 1.0, 1.0, 1.0, 1.0, 1.0, 1.0, 1.0, 1.0, 1.0, 1.0, 1.0, 1.0, 1.0, 1.0, 1.0, 1.0, 1.0, 1.0, 1.0, 1.0, 1.0, 1.0, 1.0, 1.0, 1.0, 1.0, 1.0, 1.0, 1.0, 1.0, 1.0, 1.0, 1.0, 1.0, 1.0, 1.0, 1.0, 1.0, 1.0, 1.0, 1.0, 1.0, 1.0, 1.0, 1.0, 1.0, 1.0, 1.0, 1.0, 1.0, 1.0, 1.0, 1.0, 1.0, 1.0, 1.0, 1.0, 1.0, 1.0, 1.0, 1.0, 1.0, 1.0, 1.0, 1.0, 1.0, 1.0, 1.0, 1.0, 1.0, 1.0, 1.0, 1.0, 1.0, 1.0, 1.0, 1.0, 1.0, 1.0, 1.0, 1.0, 1.0, 1.0, 1.0, 1.0, 1.0, 1.0, 1.0, 1.0, 1.0, 1.0, 1.0, 1.0, 1.0, 1.0, 1.0, 1.0, 1.0, 1.0, 1.0, 1.0, 1.0, 1.0, 1.0, 1.0, 1.0, 1.0, 1.0, 1.0, 1.0, 1.0, 1.0, 1.0, 1.0, 1.0, 1.0, 1.0, 1.0, 1.0, 1.0, 1.0, 1.0, 1.0, 1.0, 1.0, 1.0, 1.0, 1.0, 1.0, 1.0, 1.0, 1.0, 1.0, 1.0, 1.0, 1.0, 1.0, 1.0, 1.0, 1.0, 1.0, 1.0, 1.0, 1.0, 1.0, 1.0, 1.0, 1.0, 1.0, 1.0, 1.0, 1.0, 1.0, 1.0, 1.0, 1.0, 1.0, 1.0, 1.0, 1.0, 1.0, 1.0, 1.0, 1.0, 1.0, 1.0, 1.0, 1.0, 1.0, 1.0, 1.0, 1.0, 1.0, 1.0, 1.0, 1.0, 1.0, 1.0, 1.0, 1.0, 1.0, 1.0, 1.0, 1.0, 1.0, 1.0, 1.0, 1.0, 1.0, 1.0, 1.0, 1.0, 1.0, 1.0, 1.0, 1.0, 1.0, 1.0, 1.0, 1.0, 1.0, 1.0, 1.0, 1.0, 1.0, 1.0, 1.0, 1.0, 1.0, 1.0, 1.0, 1.0, 1.0, 1.0, 1.0, 1.0, 1.0, 1.0, 1.0, 1.0, 1.0, 1.0, 1.0, 1.0, 1.0, 1.0, 1.0, 1.0, 1.0, 1.0, 1.0, 1.0, 1.0, 1.0, 1.0, 1.0, 1.0, 1.0, 1.0, 1.0, 1.0, 1.0, 1.0, 1.0, 1.0, 1.0, 1.0, 1.0, 1.0, 1.0, 1.0, 1.0, 1.0, 1.0, 1.0, 1.0, 1.0, 1.0, 1.0, 1.0, 1.0, 1.0, 1.0, 1.0, 1.0, 1.0, 1.0, 1.0, 1.0, 1.0, 1.0, 1.0, 1.0, 1.0, 1.0, 1.0, 1.0, 1.0, 1.0, 1.0, 1.0, 1.0, 1.0, 1.0, 1.0, 1.0, 1.0, 1.0, 1.0, 1.0, 1.0, 1.0, 1.0, 1.0, 1.0, 1.0, 1.0, 1.0, 1.0, 1.0, 1.0, 1.0, 1.0, 1.0, 1.0, 1.0, 1.0, 1.0, 1.0, 1.0, 1.0, 1.0, 1.0, 1.0, 1.0, 1.0, 1.0, 1.0, 1.0, 1.0, 1.0, 1.0, 1.0, 1.0, 1.0, 1.0, 1.0, 1.0, 1.0, 1.0, 1.0, 1.0, 1.0, 1.0, 1.0, 1.0, 1.0, 1.0, 1.0, 1.0, 1.0, 1.0, 1.0, 1.0, 1.0, 1.0, 1.0, 1.0, 1.0, 1.0, 1.0, 1.0, 1.0, 1.0, 1.0, 1.0, 1.0, 1.0, 1.0, 1.0, 1.0, 1.0, 1.0, 1.0, 1.0, 1.0, 1.0, 1.0, 1.0, 1.0, 1.0, 1.0, 1.0, 1.0, 1.0, 1.0, 1.0, 1.0, 1.0, 1.0, 1.0, 1.0, 1.0, 1.0, 1.0, 1.0, 1.0, 1.0, 1.0, 1.0, 1.0, 1.0, 1.0, 1.0, 1.0, 1.0, 1.0, 1.0, 1.0, 1.0, 1.0, 1.0, 1.0, 1.0, 1.0, 1.0, 1.0, 1.0, 1.0, 1.0, 1.0, 1.0, 1.0, 1.0, 1.0, 1.0, 1.0, 1.0, 1.0, 1.0, 1.0, 1.0, 1.0, 1.0, 1.0, 1.0, 1.0, 1.0, 1.0, 1.0, 1.0, 1.0, 1.0, 1.0, 1.0, 1.0, 1.0, 1.0, 1.0, 1.0, 1.0, 1.0, 1.0, 1.0, 1.0, 1.0, 1.0, 1.0, 1.0, 1.0, 1.0, 1.0, 1.0, 1.0, 1.0, 1.0, 1.0, 1.0, 1.0, 1.0, 1.0, 1.0, 1.0, 1.0, 1.0, 1.0, 1.0, 1.0, 1.0, 1.0, 1.0, 1.0, 1.0, 1.0, 1.0, 1.0, 1.0, 1.0, 1.0, 1.0, 1.0, 1.0, 1.0, 1.0, 1.0, 1.0, 1.0, 1.0, 1.0, 1.0, 1.0, 1.0, 1.0, 1.0, 1.0, 1.0, 1.0, 1.0, 1.0, 1.0, 1.0, 1.0, 1.0, 1.0, 1.0, 1.0, 1.0, 1.0, 1.0, 1.0, 1.0, 1.0, 1.0, 1.0, 1.0, 1.0, 1.0, 1.0, 1.0, 1.0, 1.0, 1.0, 1.0, 1.0, 1.0, 1.0, 1.0, 1.0, 1.0, 1.0, 1.0, 1.0, 1.0, 1.0, 1.0, 1.0, 1.0, 1.0, 1.0, 1.0, 1.0, 1.0, 1.0, 1.0, 1.0, 1.0, 1.0, 1.0, 1.0, 1.0, 1.0, 1.0, 1.0, 1.0, 1.0, 1.0, 1.0, 1.0, 1.0, 1.0, 1.0, 1.0, 1.0, 1.0, 1.0, 1.0, 1.0, 1.0, 1.0, 1.0, 1.0, 1.0, 1.0, 1.0, 1.0, 1.0, 1.0, 1.0, 1.0, 1.0, 1.0, 1.0, 1.0, 1.0, 1.0, 1.0, 1.0, 1.0, 1.0, 1.0, 1.0, 1.0, 1.0, 1.0, 1.0, 1.0, 1.0, 1.0, 1.0, 1.0, 1.0, 1.0, 1.0, 1.0, 1.0, 1.0, 1.0, 1.0, 1.0, 1.0, 1.0, 1.0, 1.0, 1.0, 1.0, 1.0, 1.0, 1.0, 1.0, 1.0, 1.0, 1.0, 1.0, 1.0, 1.0, 1.0, 1.0, 1.0, 1.0, 1.0, 1.0, 1.0, 1.0, 1.0, 1.0, 1.0, 1.0, 1.0, 1.0, 1.0, 1.0, 1.0, 1.0, 1.0, 1.0, 1.0, 1.0, 1.0, 1.0, 1.0, 1.0, 1.0, 1.0, 1.0, 1.0, 1.0, 1.0, 1.0, 1.0, 1.0, 1.0, 1.0, 1.0, 1.0, 1.0, 1.0, 1.0, 1.0, 1.0, 1.0, 1.0, 1.0, 1.0, 1.0, 1.0, 1.0, 1.0, 1.0, 1.0, 1.0, 1.0, 1.0, 1.0, 1.0, 1.0, 1.0, 1.0, 1.0, 1.0, 1.0, 1.0, 1.0, 1.0, 1.0, 1.0, 1.0, 1.0, 1.0, 1.0, 1.0, 1.0, 1.0, 1.0, 1.0, 1.0, 1.0, 1.0, 1.0, 1.0, 1.0, 1.0, 1.0, 1.0, 1.0, 1.0, 1.0, 1.0, 1.0, 1.0, 1.0, 1.0, 1.0, 1.0, 1.0, 1.0, 1.0, 1.0, 1.0, 1.0, 1.0, 1.0, 1.0, 1.0, 1.0, 1.0, 1.0, 1.0, 1.0, 1.0, 1.0, 1.0, 1.0, 1.0, 1.0, 1.0, 1.0, 1.0, 1.0, 1.0, 1.0, 1.0, 1.0, 1.0, 1.0, 1.0, 1.0, 1.0, 1.0, 1.0, 1.0, 1.0, 1.0, 1.0, 1.0, 1.0, 1.0, 1.0, 1.0, 1.0, 1.0, 1.0, 1.0, 1.0, 1.0, 1.0, 1.0, 1.0, 1.0, 1.0, 1.0, 1.0, 1.0, 1.0, 1.0, 1.0, 1.0, 1.0, 1.0, 1.0, 1.0, 1.0, 1.0, 1.0, 1.0, 1.0, 1.0, 1.0, 1.0, 1.0, 1.0, 1.0, 1.0, 1.0, 1.0, 1.0, 1.0, 1.0, 1.0, 1.0, 1.0, 1.0, 1.0, 1.0, 1.0, 1.0, 1.0, 1.0, 1.0, 1.0, 1.0, 1.0, 1.0, 1.0, 1.0, 1.0, 1.0, 1.0, 1.0, 1.0, 1.0, 1.0, 1.0, 1.0, 1.0, 1.0, 1.0, 1.0, 1.0, 1.0, 1.0, 1.0, 1.0, 1.0, 1.0, 1.0, 1.0, 1.0, 1.0, 1.0, 1.0, 1.0, 1.0, 1.0, 1.0, 1.0, 1.0, 1.0, 1.0, 1.0, 1.0, 1.0, 1.0, 1.0, 1.0, 1.0, 1.0, 1.0, 1.0, 1.0, 1.0, 1.0, 1.0, 1.0, 1.0, 1.0, 1.0, 1.0, 1.0, 1.0, 1.0, 1.0, 1.0, 1.0, 1.0, 1.0, 1.0, 1.0, 1.0, 1.0, 1.0, 1.0, 1.0, 1.0, 1.0, 1.0, 1.0, 1.0, 1.0, 1.0, 1.0, 1.0, 1.0, 1.0, 1.0, 1.0, 1.0, 1.0, 1.0, 1.0, 1.0, 1.0, 1.0, 1.0, 1.0, 1.0, 1.0, 1.0, 1.0, 1.0, 1.0, 1.0, 1.0, 1.0, 1.0, 1.0, 1.0, 1.0, 1.0, 1.0, 1.0, 1.0, 1.0, 1.0, 1.0, 1.0, 1.0, 1.0, 1.0, 1.0, 1.0, 1.0, 1.0, 1.0, 1.0, 1.0, 1.0, 1.0, 1.0, 1.0, 1.0, 1.0, 1.0, 1.0, 1.0, 1.0, 1.0, 1.0, 1.0, 1.0, 1.0, 1.0, 1.0, 1.0, 1.0, 1.0, 1.0, 1.0, 1.0, 1.0, 1.0, 1.0, 1.0, 1.0, 1.0, 1.0, 1.0, 1.0, 1.0, 1.0, 1.0, 1.0, 1.0, 1.0, 1.0, 1.0, 1.0, 1.0, 1.0, 1.0, 1.0, 1.0, 1.0, 1.0, 1.0, 1.0, 1.0, 1.0, 1.0, 1.0, 1.0, 1.0, 1.0, 1.0, 1.0, 1.0, 1.0, 1.0, 1.0, 1.0, 1.0, 1.0, 1.0, 1.0, 1.0, 1.0, 1.0, 1.0, 1.0, 1.0, 1.0, 1.0, 1.0, 1.0, 1.0, 1.0, 1.0, 1.0, 1.0, 1.0, 1.0, 1.0, 1.0, 1.0, 1.0, 1.0, 1.0, 1.0, 1.0, 1.0, 1.0, 1.0, 1.0, 1.0, 1.0, 1.0, 1.0, 1.0, 1.0, 1.0, 1.0, 1.0, 1.0, 1.0, 1.0, 1.0, 1.0, 1.0, 1.0, 1.0, 1.0, 1.0, 1.0, 1.0, 1.0, 1.0, 1.0, 1.0, 1.0, 1.0, 1.0, 1.0, 1.0, 1.0, 1.0, 1.0, 1.0, 1.0, 1.0, 1.0, 1.0, 1.0, 1.0, 1.0, 1.0, 1.0, 1.0, 1.0, 1.0, 1.0, 1.0, 1.0, 1.0, 1.0, 1.0, 1.0, 1.0, 1.0, 1.0, 1.0, 1.0, 1.0, 1.0, 1.0, 1.0, 1.0, 1.0, 1.0, 1.0, 1.0, 1.0, 1.0, 1.0, 1.0, 1.0, 1.0, 1.0, 1.0, 1.0, 1.0, 1.0, 1.0, 1.0, 1.0, 1.0, 1.0, 1.0, 1.0, 1.0, 1.0, 1.0, 1.0, 1.0, 1.0, 1.0, 1.0, 1.0, 1.0, 1.0, 1.0, 1.0, 1.0, 1.0, 1.0, 1.0, 1.0, 1.0, 1.0, 1.0, 1.0, 1.0, 1.0, 1.0, 1.0, 1.0, 1.0, 1.0, 1.0, 1.0, 1.0, 1.0, 1.0, 1.0, 1.0, 1.0, 1.0, 1.0, 1.0, 1.0, 1.0, 1.0, 1.0, 1.0, 1.0, 1.0, 1.0, 1.0, 1.0, 1.0, 1.0, 1.0, 1.0, 1.0, 1.0, 1.0, 1.0, 1.0, 1.0, 1.0, 1.0, 1.0, 1.0, 1.0, 1.0, 1.0, 1.0, 1.0, 1.0, 1.0, 1.0, 1.0, 1.0, 1.0, 1.0, 1.0, 1.0, 1.0, 1.0, 1.0, 1.0, 1.0, 1.0, 1.0, 1.0, 1.0, 1.0, 1.0, 1.0, 1.0, 1.0, 1.0, 1.0, 1.0, 1.0, 1.0, 1.0, 1.0, 1.0, 1.0, 1.0, 1.0, 1.0, 1.0, 1.0, 1.0, 1.0, 1.0, 1.0, 1.0, 1.0, 1.0, 1.0, 1.0, 1.0, 1.0, 1.0, 1.0, 1.0, 1.0, 1.0, 1.0, 1.0, 1.0, 1.0, 1.0, 1.0, 1.0, 1.0, 1.0, 1.0, 1.0, 1.0, 1.0, 1.0, 1.0, 1.0, 1.0, 1.0, 1.0, 1.0, 1.0, 1.0, 1.0, 1.0, 1.0, 1.0, 1.0, 1.0, 1.0, 1.0, 1.0, 1.0, 1.0, 1.0, 1.0, 1.0, 1.0, 1.0, 1.0, 1.0, 1.0, 1.0, 1.0, 1.0, 1.0, 1.0, 1.0, 1.0, 1.0, 1.0, 1.0, 1.0, 1.0, 1.0, 1.0, 1.0, 1.0, 1.0, 1.0, 1.0, 1.0, 1.0, 1.0, 1.0, 1.0, 1.0, 1.0, 1.0, 1.0, 1.0, 1.0, 1.0, 1.0, 1.0, 1.0, 1.0, 1.0, 1.0, 1.0, 1.0, 1.0, 1.0, 1.0, 1.0, 1.0, 1.0, 1.0, 1.0, 1.0, 1.0, 1.0, 1.0, 1.0, 1.0, 1.0, 1.0, 1.0, 1.0, 1.0, 1.0, 1.0, 1.0, 1.0, 1.0, 1.0, 1.0, 1.0, 1.0, 1.0, 1.0, 1.0, 1.0, 1.0, 1.0, 1.0, 1.0, 1.0, 1.0, 1.0, 1.0, 1.0, 1.0, 1.0, 1.0, 1.0, 1.0, 1.0, 1.0, 1.0, 1.0, 1.0, 1.0, 1.0, 1.0, 1.0, 1.0, 1.0, 1.0, 1.0, 1.0, 1.0, 1.0, 1.0, 1.0, 1.0, 1.0, 1.0, 1.0, 1.0, 1.0, 1.0, 1.0, 1.0, 1.0, 1.0, 1.0, 1.0, 1.0, 1.0, 1.0, 1.0, 1.0, 1.0, 1.0, 1.0, 1.0, 1.0, 1.0, 1.0, 1.0, 1.0, 1.0, 1.0, 1.0, 1.0, 1.0, 1.0, 1.0, 1.0, 1.0, 1.0, 1.0, 1.0, 1.0, 1.0, 1.0, 1.0, 1.0, 1.0, 1.0, 1.0, 1.0, 1.0, 1.0, 1.0, 1.0, 1.0, 1.0, 1.0, 1.0, 1.0, 1.0, 1.0, 1.0, 1.0, 1.0, 1.0, 1.0, 1.0, 1.0, 1.0, 1.0, 1.0, 1.0, 1.0, 1.0, 1.0, 1.0, 1.0, 1.0, 1.0, 1.0, 1.0, 1.0, 1.0, 1.0, 1.0, 1.0, 1.0, 1.0, 1.0, 1.0, 1.0, 1.0, 1.0, 1.0, 1.0, 1.0, 1.0, 1.0, 1.0, 1.0, 1.0, 1.0, 1.0, 1.0, 1.0, 1.0, 1.0, 1.0, 1.0, 1.0, 1.0, 1.0, 1.0, 1.0, 1.0, 1.0, 1.0, 1.0, 1.0, 1.0, 1.0, 1.0, 1.0, 1.0, 1.0, 1.0, 1.0, 1.0, 1.0, 1.0, 1.0, 1.0, 1.0, 1.0, 1.0, 1.0, 1.0, 1.0, 1.0, 1.0, 1.0, 1.0, 1.0, 1.0, 1.0, 1.0, 1.0, 1.0, 1.0, 1.0, 1.0, 1.0, 1.0, 1.0, 1.0, 1.0, 1.0, 1.0, 1.0, 1.0, 1.0, 1.0, 1.0, 1.0, 1.0, 1.0, 1.0, 1.0, 1.0, 1.0, 1.0, 1.0, 1.0, 1.0, 1.0, 1.0, 1.0, 1.0, 1.0, 1.0, 1.0, 1.0, 1.0, 1.0, 1.0, 1.0, 1.0, 1.0, 1.0, 1.0, 1.0, 1.0, 1.0, 1.0, 1.0, 1.0, 1.0, 1.0, 1.0, 1.0, 1.0, 1.0, 1.0, 1.0, 1.0, 1.0, 1.0, 1.0, 1.0, 1.0, 1.0, 1.0, 1.0, 1.0, 1.0, 1.0, 1.0, 1.0, 1.0, 1.0, 1.0, 1.0, 1.0, 1.0, 1.0, 1.0, 1.0, 1.0, 1.0, 1.0, 1.0, 1.0, 1.0, 1.0, 1.0, 1.0, 1.0, 1.0, 1.0, 1.0, 1.0, 1.0, 1.0, 1.0, 1.0, 1.0, 1.0, 1.0, 1.0, 1.0, 1.0, 1.0, 1.0, 1.0, 1.0, 1.0, 1.0, 1.0, 1.0, 1.0, 1.0, 1.0, 1.0, 1.0, 1.0, 1.0, 1.0, 1.0, 1.0, 1.0, 1.0, 1.0, 1.0, 1.0, 1.0, 1.0, 1.0, 1.0, 1.0, 0.227, 0.227, 0.227, 1.0, 0.227, 0.227, 0.227, 1.0, 1.0, 1.0, 1.0, 1.0, 1.0, 1.0, 1.0, 1.0, 1.0, 1.0, 1.0, 1.0, 0.1714, 0.1714, 0.1714, 1.0, 0.227, 0.227, 0.227, 1.0, 0.227, 0.227, 0.227, 1.0, 1.0, 1.0, 1.0, 1.0, 1.0, 1.0, 1.0, 1.0, 1.0, 1.0, 1.0, 1.0, 0.227, 0.227, 0.227, 1.0, 0.227, 0.227, 0.227, 1.0, 1.0, 1.0, 1.0, 1.0, 0.227, 0.227, 0.227, 1.0, 1.0, 1.0, 1.0, 1.0, 1.0, 1.0, 1.0, 1.0, 0.227, 0.227, 0.227, 1.0, 0.227, 0.227, 0.227, 1.0, 0.227, 0.227, 0.227, 1.0, 1.0, 1.0, 1.0, 1.0, 1.0, 1.0, 1.0, 1.0, 1.0, 1.0, 1.0, 1.0, 0.227, 0.227, 0.227, 1.0, 0.227, 0.227, 0.227, 1.0, 0.227, 0.227, 0.227, 1.0, 1.0, 1.0, 1.0, 1.0, 1.0, 1.0, 1.0, 1.0, 1.0, 1.0, 1.0, 1.0, 0.227, 0.227, 0.227, 1.0, 0.227, 0.227, 0.227, 1.0, 0.227, 0.227, 0.227, 1.0, 1.0, 1.0, 1.0, 1.0, 1.0, 1.0, 1.0, 1.0, 1.0, 1.0, 1.0, 1.0, 0.227, 0.227, 0.227, 1.0, 0.227, 0.227, 0.227, 1.0, 0.227, 0.227, 0.227, 1.0, 1.0, 1.0, 1.0, 1.0, 1.0, 1.0, 1.0, 1.0, 1.0, 1.0, 1.0, 1.0, 0.227, 0.227, 0.227, 1.0, 0.227, 0.227, 0.227, 1.0, 0.227, 0.227, 0.227, 1.0, 1.0, 1.0, 1.0, 1.0, 1.0, 1.0, 1.0, 1.0, 1.0, 1.0, 1.0, 1.0, 0.227, 0.227, 0.227, 1.0, 1.0, 1.0, 1.0, 1.0, 1.0, 1.0, 1.0, 1.0, 1.0, 1.0, 1.0, 1.0, 1.0, 1.0, 1.0, 1.0, 1.0, 1.0, 1.0, 1.0, 1.0, 1.0, 1.0, 1.0, 1.0, 1.0, 1.0, 1.0, 1.0, 1.0, 1.0, 1.0, 1.0, 1.0, 1.0, 1.0, 1.0, 1.0, 1.0, 1.0, 1.0, 1.0, 1.0, 1.0, 1.0, 1.0, 1.0, 1.0, 1.0, 1.0, 1.0, 1.0, 1.0, 1.0, 1.0, 1.0, 1.0, 1.0, 1.0, 1.0, 1.0, 1.0, 1.0, 1.0, 1.0, 1.0, 1.0, 1.0, 1.0, 1.0, 1.0, 1.0, 1.0, 1.0, 1.0, 1.0, 1.0, 1.0, 1.0, 1.0, 1.0, 1.0, 1.0, 1.0, 1.0, 1.0, 1.0, 1.0, 1.0, 1.0, 1.0, 1.0, 1.0, 1.0, 1.0, 1.0, 1.0, 1.0, 1.0, 1.0, 1.0, 1.0, 1.0, 1.0, 1.0, 1.0, 1.0, 1.0, 1.0, 1.0, 1.0, 1.0, 1.0, 1.0, 1.0, 1.0, 1.0, 1.0, 1.0, 1.0, 1.0, 1.0, 1.0, 1.0, 1.0, 1.0, 1.0, 1.0, 1.0, 1.0, 1.0, 1.0, 1.0, 1.0, 1.0, 1.0, 1.0, 1.0, 1.0, 1.0, 1.0, 1.0, 1.0, 1.0, 1.0, 1.0, 1.0, 1.0, 1.0, 1.0, 1.0, 1.0, 1.0, 1.0, 1.0, 1.0, 1.0, 1.0, 1.0, 1.0, 1.0, 1.0, 1.0, 1.0, 1.0, 1.0, 1.0, 1.0, 1.0, 1.0, 1.0, 1.0, 1.0, 1.0, 1.0, 1.0, 1.0, 1.0, 1.0, 1.0, 1.0, 1.0, 1.0, 1.0, 1.0, 1.0, 1.0, 1.0, 1.0, 1.0, 1.0, 1.0, 1.0, 1.0, 1.0, 1.0, 1.0, 1.0, 1.0, 1.0, 1.0, 1.0, 1.0, 1.0, 1.0, 1.0, 1.0, 1.0, 1.0, 1.0, 1.0, 1.0, 1.0, 1.0, 1.0, 1.0, 1.0, 1.0, 1.0, 1.0, 1.0, 1.0, 1.0, 1.0, 1.0, 1.0, 1.0, 1.0, 1.0, 1.0, 1.0, 1.0, 1.0, 1.0, 1.0, 1.0, 1.0, 1.0, 1.0, 1.0, 1.0, 1.0, 1.0, 1.0, 1.0, 1.0, 1.0, 1.0, 1.0, 1.0, 1.0, 1.0, 1.0, 1.0, 1.0, 1.0, 1.0, 1.0, 1.0, 1.0, 1.0, 1.0, 1.0, 1.0, 1.0, 1.0, 1.0, 1.0, 1.0, 1.0, 1.0, 1.0, 1.0, 1.0, 1.0, 1.0, 1.0, 1.0, 1.0, 1.0, 1.0, 1.0, 1.0, 1.0, 1.0, 1.0, 1.0, 1.0, 1.0, 1.0, 1.0, 1.0, 1.0, 1.0, 1.0, 1.0, 1.0, 1.0, 1.0, 1.0, 1.0, 1.0, 1.0, 1.0, 1.0, 1.0, 1.0, 1.0, 1.0, 1.0, 1.0, 1.0, 1.0, 1.0, 1.0, 1.0, 1.0, 1.0, 1.0, 1.0, 1.0, 1.0, 1.0, 1.0, 1.0, 1.0, 1.0, 1.0, 1.0, 1.0, 1.0, 1.0, 1.0, 1.0, 1.0, 1.0, 1.0, 1.0, 1.0, 1.0, 1.0, 1.0, 1.0, 1.0, 1.0, 1.0, 1.0, 1.0, 1.0, 1.0, 1.0, 1.0, 1.0, 1.0, 1.0, 1.0, 1.0, 1.0, 1.0, 1.0, 1.0, 1.0, 1.0, 1.0, 1.0, 1.0, 1.0, 1.0, 1.0, 1.0, 1.0, 1.0, 1.0, 1.0, 1.0, 1.0, 1.0, 1.0, 1.0, 1.0, 1.0, 1.0, 1.0, 1.0, 1.0, 1.0, 1.0, 1.0, 1.0, 1.0, 1.0, 1.0, 1.0, 1.0, 1.0, 1.0, 1.0, 1.0, 1.0, 1.0, 1.0, 1.0, 1.0, 1.0, 1.0, 1.0, 1.0, 1.0, 1.0, 1.0, 1.0, 1.0, 1.0, 1.0, 1.0, 1.0, 1.0, 1.0, 1.0, 1.0, 1.0, 1.0, 1.0, 1.0, 1.0, 1.0, 1.0, 1.0, 1.0, 1.0, 1.0, 1.0, 1.0, 1.0, 1.0, 1.0, 1.0, 1.0, 1.0, 1.0, 1.0, 1.0, 1.0, 1.0, 1.0, 1.0, 1.0, 1.0, 1.0, 1.0, 1.0, 1.0, 1.0, 1.0, 1.0, 1.0, 1.0, 1.0, 1.0, 1.0, 1.0, 1.0, 1.0, 1.0, 1.0, 1.0, 1.0, 1.0, 1.0, 1.0, 1.0, 1.0, 1.0, 1.0, 1.0, 1.0, 1.0, 1.0, 1.0, 1.0, 1.0, 1.0, 1.0, 1.0, 1.0, 1.0, 1.0, 1.0, 1.0, 1.0, 1.0, 1.0, 1.0, 1.0, 1.0, 1.0, 1.0, 1.0, 1.0, 1.0, 1.0, 1.0, 1.0, 1.0, 1.0, 1.0, 1.0, 1.0, 1.0, 1.0, 1.0, 1.0, 1.0, 1.0, 1.0, 1.0, 1.0, 1.0, 1.0, 1.0, 1.0, 1.0, 1.0, 1.0, 1.0, 1.0, 1.0, 1.0, 1.0, 1.0, 1.0, 1.0, 1.0, 1.0, 1.0, 1.0, 1.0, 1.0, 1.0, 1.0, 1.0, 1.0, 1.0, 1.0, 1.0, 1.0, 1.0, 1.0, 1.0, 1.0, 1.0, 1.0, 1.0, 1.0, 1.0, 1.0, 1.0, 1.0, 1.0, 1.0, 1.0, 1.0, 1.0, 1.0, 1.0, 1.0, 1.0, 1.0, 1.0, 1.0, 1.0, 1.0, 1.0, 1.0, 1.0, 1.0, 1.0, 1.0, 1.0, 1.0, 1.0, 1.0, 1.0, 1.0, 1.0, 1.0, 1.0, 1.0, 1.0, 1.0, 1.0, 1.0, 1.0, 1.0, 1.0, 1.0, 1.0, 1.0, 1.0, 1.0, 1.0, 1.0, 1.0, 1.0, 1.0, 1.0, 1.0, 1.0, 1.0, 1.0, 1.0, 1.0, 1.0, 1.0, 1.0, 1.0, 1.0, 1.0, 1.0, 1.0, 1.0, 1.0, 1.0, 1.0, 1.0, 1.0, 1.0, 1.0, 1.0, 1.0, 1.0, 1.0, 1.0, 1.0, 1.0, 1.0, 1.0, 1.0, 1.0, 1.0, 1.0, 1.0, 1.0, 1.0, 1.0, 1.0, 1.0, 1.0, 1.0, 1.0, 1.0, 1.0, 1.0, 1.0, 1.0, 1.0, 1.0, 1.0, 1.0, 1.0, 1.0, 1.0, 1.0, 1.0, 1.0, 1.0, 1.0, 1.0, 1.0, 1.0, 1.0, 1.0, 1.0, 1.0, 1.0, 1.0, 1.0, 1.0, 1.0, 1.0, 1.0, 1.0, 1.0, 1.0, 1.0, 1.0, 1.0, 1.0, 1.0, 1.0, 1.0, 1.0, 1.0, 1.0, 1.0, 1.0, 1.0, 1.0, 1.0, 1.0, 1.0, 1.0, 1.0, 1.0, 1.0, 1.0, 1.0, 1.0, 1.0, 1.0, 1.0, 1.0, 1.0, 1.0, 1.0, 1.0, 1.0, 1.0, 1.0, 1.0, 1.0, 1.0, 1.0, 1.0, 1.0, 1.0, 1.0, 1.0, 1.0, 1.0, 1.0, 1.0, 1.0, 1.0, 1.0, 1.0, 1.0, 1.0, 1.0, 1.0, 1.0, 1.0, 1.0, 1.0, 1.0, 1.0, 1.0, 1.0, 1.0, 1.0, 1.0, 1.0, 1.0, 1.0, 1.0, 1.0, 1.0, 1.0, 1.0, 1.0, 1.0, 1.0, 1.0, 1.0, 1.0, 1.0, 1.0, 1.0, 1.0, 1.0, 1.0, 1.0, 1.0, 1.0, 1.0, 1.0, 1.0, 1.0, 1.0, 1.0, 1.0, 1.0, 1.0, 1.0, 1.0, 1.0, 1.0, 1.0, 1.0, 1.0, 1.0, 1.0, 1.0, 1.0, 1.0, 1.0, 1.0, 1.0, 1.0, 1.0, 1.0, 1.0, 1.0, 1.0, 1.0, 1.0, 1.0, 1.0, 1.0, 1.0, 1.0, 1.0, 1.0, 1.0, 1.0, 1.0, 1.0, 1.0, 1.0, 1.0, 1.0, 1.0, 1.0, 1.0, 1.0, 1.0, 1.0, 1.0, 1.0, 1.0, 1.0, 1.0, 1.0, 1.0, 1.0, 1.0, 1.0, 1.0, 1.0, 1.0, 1.0, 1.0, 1.0, 1.0, 1.0, 1.0, 1.0, 1.0, 1.0, 1.0, 1.0, 1.0, 1.0, 1.0, 1.0, 1.0, 1.0, 1.0, 1.0, 1.0, 1.0, 1.0, 1.0, 1.0, 1.0, 1.0, 1.0, 1.0, 1.0, 1.0, 1.0, 1.0, 1.0, 1.0, 1.0, 1.0, 1.0, 1.0, 1.0, 1.0, 1.0, 1.0, 1.0, 1.0, 1.0, 1.0, 1.0, 1.0, 1.0, 1.0, 1.0, 1.0, 1.0, 1.0, 1.0, 1.0, 1.0, 1.0, 1.0, 1.0, 1.0, 1.0, 1.0, 1.0, 1.0, 1.0, 1.0, 1.0, 1.0, 1.0, 1.0, 1.0, 1.0, 1.0, 1.0, 1.0, 1.0, 1.0, 1.0, 1.0, 1.0, 1.0, 1.0, 1.0, 1.0, 1.0, 1.0, 1.0, 1.0, 1.0, 1.0, 1.0, 1.0, 1.0, 1.0, 1.0, 1.0, 1.0, 1.0, 1.0, 1.0, 1.0, 1.0, 1.0, 1.0, 1.0, 1.0, 1.0, 1.0, 1.0, 1.0, 1.0, 1.0, 1.0, 1.0, 1.0, 1.0, 1.0, 1.0, 1.0, 1.0, 1.0, 1.0, 1.0, 1.0, 1.0, 1.0, 1.0, 1.0, 1.0, 1.0, 1.0, 1.0, 1.0, 1.0, 1.0, 1.0, 1.0, 1.0, 1.0, 1.0, 1.0, 1.0, 1.0, 1.0, 1.0, 1.0, 1.0, 1.0, 1.0, 1.0, 1.0, 1.0, 1.0, 1.0, 1.0, 1.0, 1.0, 1.0, 1.0, 0.1845, 0.1845, 0.1845, 1.0, 1.0, 1.0, 1.0, 1.0, 0.227, 0.227, 0.227, 1.0, 1.0, 1.0, 1.0, 1.0, 0.227, 0.227, 0.227, 1.0, 1.0, 1.0, 1.0, 1.0, 0.2195, 0.2195, 0.2195, 1.0, 1.0, 1.0, 1.0, 1.0, 0.227, 0.227, 0.227, 1.0, 1.0, 1.0, 1.0, 1.0, 0.227, 0.227, 0.227, 1.0, 1.0, 1.0, 1.0, 1.0, 0.227, 0.227, 0.227, 1.0, 1.0, 1.0, 1.0, 1.0, 0.227, 0.227, 0.227, 1.0, 1.0, 1.0, 1.0, 1.0, 0.227, 0.227, 0.227, 1.0, 1.0, 1.0, 1.0, 1.0, 0.227, 0.227, 0.227, 1.0, 1.0, 1.0, 1.0, 1.0, 0.227, 0.227, 0.227, 1.0, 1.0, 1.0, 1.0, 1.0, 0.227, 0.227, 0.227, 1.0, 1.0, 1.0, 1.0, 1.0, 0.227, 0.227, 0.227, 1.0, 1.0, 1.0, 1.0, 1.0, 0.227, 0.227, 0.227, 1.0, 1.0, 1.0, 1.0, 1.0, 0.227, 0.227, 0.227, 1.0, 1.0, 1.0, 1.0, 1.0, 0.227, 0.227, 0.227, 1.0, 1.0, 1.0, 1.0, 1.0, 0.227, 0.227, 0.227, 1.0, 1.0, 1.0, 1.0, 1.0, 0.227, 0.227, 0.227, 1.0, 1.0, 1.0, 1.0, 1.0, 0.227, 0.227, 0.227, 1.0, 1.0, 1.0, 1.0, 1.0, 0.227, 0.227, 0.227, 1.0, 1.0, 1.0, 1.0, 1.0, 0.227, 0.227, 0.227, 1.0, 1.0, 1.0, 1.0, 1.0, 0.227, 0.227, 0.227, 1.0, 1.0, 1.0, 1.0, 1.0, 0.227, 0.227, 0.227, 1.0, 1.0, 1.0, 1.0, 1.0, 0.227, 0.227, 0.227, 1.0, 1.0, 1.0, 1.0, 1.0, 0.2086, 0.2086, 0.2086, 1.0, 1.0, 1.0, 1.0, 1.0, 0.227, 0.227, 0.227, 1.0, 1.0, 1.0, 1.0, 1.0, 0.227, 0.227, 0.227, 1.0, 1.0, 1.0, 1.0, 1.0, 0.227, 0.227, 0.227, 1.0, 1.0, 1.0, 1.0, 1.0, 0.227, 0.227, 0.227, 1.0, 1.0, 1.0, 1.0, 1.0, 0.227, 0.227, 0.227, 1.0, 1.0, 1.0, 1.0, 1.0, 0.227, 0.227, 0.227, 1.0, 1.0, 1.0, 1.0, 1.0, 0.227, 0.227, 0.227, 1.0, 1.0, 1.0, 1.0, 1.0, 0.227, 0.227, 0.227, 1.0, 1.0, 1.0, 1.0, 1.0, 0.227, 0.227, 0.227, 1.0, 1.0, 1.0, 1.0, 1.0, 0.227, 0.227, 0.227, 1.0, 1.0, 1.0, 1.0, 1.0, 0.227, 0.227, 0.227, 1.0, 0.227, 0.227, 0.227, 1.0, 0.227, 0.227, 0.227, 1.0, 1.0, 1.0, 1.0, 1.0, 1.0, 1.0, 1.0, 1.0, 1.0, 1.0, 1.0, 1.0, 0.2232, 0.2232, 0.2232, 1.0, 0.227, 0.227, 0.227, 1.0, 0.227, 0.227, 0.227, 1.0, 1.0, 1.0, 1.0, 1.0, 1.0, 1.0, 1.0, 1.0, 1.0, 1.0, 1.0, 1.0, 0.227, 0.227, 0.227, 1.0, 0.227, 0.227, 0.227, 1.0, 0.227, 0.227, 0.227, 1.0, 1.0, 1.0, 1.0, 1.0, 1.0, 1.0, 1.0, 1.0, 1.0, 1.0, 1.0, 1.0, 0.2232, 0.2232, 0.2232, 1.0, 0.227, 0.227, 0.227, 1.0, 0.227, 0.227, 0.227, 1.0, 1.0, 1.0, 1.0, 1.0, 1.0, 1.0, 1.0, 1.0, 1.0, 1.0, 1.0, 1.0, 0.227, 0.227, 0.227, 1.0, 1.0, 1.0, 1.0, 1.0, 1.0, 1.0, 1.0, 1.0, 1.0, 1.0, 1.0, 1.0, 1.0, 1.0, 1.0, 1.0, 1.0, 1.0, 1.0, 1.0, 1.0, 1.0, 1.0, 1.0, 1.0, 1.0, 1.0, 1.0, 1.0, 1.0, 1.0, 1.0, 1.0, 1.0, 1.0, 1.0, 1.0, 1.0, 1.0, 1.0, 1.0, 1.0, 1.0, 1.0, 1.0, 1.0, 1.0, 1.0, 1.0, 1.0, 1.0, 1.0, 1.0, 1.0, 1.0, 1.0, 1.0, 1.0, 1.0, 1.0, 1.0, 1.0, 1.0, 1.0, 1.0, 1.0, 1.0, 1.0, 1.0, 1.0, 1.0, 1.0, 1.0, 1.0, 1.0, 1.0, 1.0, 1.0, 1.0, 1.0, 1.0, 1.0, 1.0, 1.0, 1.0, 1.0, 1.0, 1.0, 1.0, 1.0, 1.0, 1.0, 1.0, 1.0, 1.0, 1.0, 1.0, 1.0, 1.0, 1.0, 1.0, 1.0, 1.0, 1.0, 1.0, 1.0, 1.0, 1.0, 1.0, 1.0, 1.0, 1.0, 1.0, 1.0, 1.0, 1.0, 1.0, 1.0, 1.0, 1.0, 1.0, 1.0, 1.0, 1.0, 1.0, 1.0, 1.0, 1.0, 1.0, 1.0, 1.0, 1.0, 1.0, 1.0, 1.0, 1.0, 1.0, 1.0, 1.0, 1.0, 1.0, 1.0, 1.0, 1.0, 1.0, 1.0, 1.0, 1.0, 1.0, 1.0, 1.0, 1.0, 1.0, 1.0, 1.0, 1.0, 1.0, 1.0, 1.0, 1.0, 1.0, 1.0, 1.0, 1.0, 1.0, 1.0, 1.0, 1.0, 1.0, 1.0, 1.0, 1.0, 1.0, 1.0, 1.0, 1.0, 1.0, 1.0, 1.0, 1.0, 1.0, 1.0, 1.0, 1.0, 1.0, 1.0, 1.0, 1.0, 1.0, 1.0, 1.0, 1.0, 1.0, 1.0, 1.0, 1.0, 1.0, 1.0, 1.0, 1.0, 1.0, 1.0, 1.0, 1.0, 1.0, 1.0, 1.0, 1.0, 1.0, 1.0, 1.0, 1.0, 1.0, 1.0, 1.0, 1.0, 1.0, 1.0, 1.0, 1.0, 1.0, 1.0, 1.0, 1.0, 1.0, 1.0, 1.0, 1.0, 1.0, 1.0, 1.0, 1.0, 1.0, 1.0, 1.0, 1.0, 1.0, 1.0, 1.0, 1.0, 1.0, 1.0, 1.0, 1.0, 1.0, 1.0, 1.0, 1.0, 1.0, 1.0, 1.0, 1.0, 1.0, 1.0, 1.0, 1.0, 1.0, 1.0, 1.0, 1.0, 1.0, 1.0, 1.0, 1.0, 1.0, 1.0, 1.0, 1.0, 1.0, 1.0, 1.0, 1.0, 1.0, 1.0, 1.0, 1.0, 1.0, 1.0, 1.0, 1.0, 1.0, 1.0, 1.0, 1.0, 1.0, 1.0, 1.0, 1.0, 1.0, 1.0, 1.0, 1.0, 1.0, 1.0, 1.0, 1.0, 1.0, 1.0, 1.0, 1.0, 1.0, 1.0, 1.0, 1.0, 1.0, 1.0, 1.0, 1.0, 1.0, 1.0, 1.0, 1.0, 1.0, 1.0, 1.0, 1.0, 1.0, 1.0, 1.0, 1.0, 1.0, 1.0, 1.0, 1.0, 1.0, 1.0, 1.0, 1.0, 1.0, 1.0, 1.0, 1.0, 1.0, 1.0, 1.0, 1.0, 1.0, 1.0, 1.0, 1.0, 1.0, 1.0, 1.0, 1.0, 1.0, 1.0, 1.0, 1.0, 1.0, 1.0, 1.0, 1.0, 1.0, 1.0, 1.0, 1.0, 1.0, 1.0, 1.0, 1.0, 1.0, 1.0, 1.0, 1.0, 1.0, 1.0, 1.0, 1.0, 1.0, 1.0, 1.0, 1.0, 1.0, 1.0, 1.0, 1.0, 1.0, 1.0, 1.0, 1.0, 1.0, 1.0, 1.0, 1.0, 1.0, 1.0, 1.0, 1.0, 1.0, 1.0, 1.0, 1.0, 1.0, 1.0, 1.0, 1.0, 1.0, 1.0, 1.0, 1.0, 1.0, 1.0, 1.0, 1.0, 1.0, 1.0, 1.0, 1.0, 1.0, 1.0, 1.0, 1.0, 1.0, 1.0, 1.0, 1.0, 1.0, 1.0, 1.0, 1.0, 1.0, 1.0, 1.0, 1.0, 1.0, 1.0, 1.0, 1.0, 1.0, 1.0, 1.0, 1.0, 1.0, 1.0, 1.0, 1.0, 1.0, 1.0, 1.0, 1.0, 1.0, 1.0, 1.0, 1.0, 1.0, 1.0, 1.0, 1.0, 1.0, 1.0, 1.0, 1.0, 1.0, 1.0, 1.0, 1.0, 1.0, 1.0, 1.0, 1.0, 1.0, 1.0, 1.0, 1.0, 1.0, 1.0, 1.0, 1.0, 1.0, 1.0, 1.0, 1.0, 1.0, 1.0, 1.0, 1.0, 1.0, 1.0, 1.0, 1.0, 1.0, 1.0, 1.0, 1.0, 1.0, 1.0, 1.0, 1.0, 1.0, 1.0, 1.0, 1.0, 1.0, 1.0, 1.0, 1.0, 1.0, 1.0, 1.0, 1.0, 1.0, 1.0, 1.0, 1.0, 1.0, 1.0, 1.0, 1.0, 1.0, 1.0, 1.0, 1.0, 1.0, 1.0, 1.0, 1.0, 1.0, 1.0, 1.0, 1.0, 1.0, 1.0, 1.0, 1.0, 1.0, 1.0, 1.0, 1.0, 1.0, 1.0, 1.0, 1.0, 1.0, 1.0, 1.0, 1.0, 1.0, 1.0, 1.0, 1.0, 1.0, 1.0, 1.0, 1.0, 1.0, 1.0, 1.0, 1.0, 1.0, 1.0, 1.0, 1.0, 1.0, 1.0, 1.0, 1.0, 1.0, 1.0, 1.0, 1.0, 1.0, 1.0, 1.0, 1.0, 1.0, 1.0, 1.0, 1.0, 1.0, 1.0, 1.0, 1.0, 1.0, 1.0, 1.0, 1.0, 1.0, 0.1046, 0.1248, 1.0, 1.0, 0.1046, 0.1248, 1.0, 1.0, 0.07619, 0.2122, 1.0, 1.0, 0.07619, 0.2122, 1.0, 1.0, 0.07619, 0.2122, 1.0, 1.0, 0.1046, 0.1248, 1.0, 1.0, 0.07619, 0.2122, 1.0, 1.0, 0.07619, 0.2122, 1.0, 1.0, 0.5841, 0.5972, 1.0, 1.0, 0.1046, 0.1248, 1.0, 1.0, 0.1046, 0.1248, 1.0, 1.0, 0.07619, 0.2122, 1.0, 1.0, 0.07619, 0.2122, 1.0, 1.0, 0.07619, 0.2122, 1.0, 1.0, 0.1046, 0.1248, 1.0, 1.0, 0.07619, 0.2122, 1.0, 1.0, 0.07619, 0.2122, 1.0, 1.0, 0.5841, 0.5972, 1.0, 1.0, 0.6308, 0.2789, 1.0, 0.5457, 0.1559, 0.09306, 1.0, 0.5457, 0.1559, 0.09306, 1.0, 0.2384, 0.107, 0.03955, 1.0, 0.5457, 0.1559, 0.09306, 1.0, 0.5457, 0.1559, 0.09306, 1.0, 0.5457, 0.1559, 0.09306, 1.0, 0.2384, 0.107, 0.03955, 1.0, 0.2384, 0.107, 0.03955, 1.0, 1.0, 0.1046, 0.1248, 1.0, 1.0, 0.1046, 0.1248, 1.0, 1.0, 0.07619, 0.2122, 1.0, 1.0, 0.07619, 0.2122, 1.0, 1.0, 0.07619, 0.2122, 1.0, 1.0, 0.1046, 0.1248, 1.0, 1.0, 0.07619, 0.2122, 1.0, 1.0, 0.07619, 0.2122, 1.0, 1.0, 0.5841, 0.5972, 1.0, 1.0, 0.6308, 0.2789, 1.0, 0.5457, 0.1559, 0.09306, 1.0, 0.5457, 0.1559, 0.09306, 1.0, 0.2384, 0.107, 0.03955, 1.0, 0.5457, 0.1559, 0.09306, 1.0, 0.5457, 0.1559, 0.09306, 1.0, 0.5457, 0.1559, 0.09306, 1.0, 0.2384, 0.107, 0.03955, 1.0, 0.2384, 0.107, 0.03955, 1.0, 0.5149, 1.0, 0.9387, 1.0, 0.1022, 0.4452, 0.3968, 1.0, 0.1022, 0.4452, 0.3968, 1.0, 0.05127, 0.2159, 0.1912, 1.0, 0.1022, 0.4452, 0.3968, 1.0, 0.1022, 0.4452, 0.3968, 1.0, 0.1022, 0.4452, 0.3968, 1.0, 0.05127, 0.2159, 0.1912, 1.0, 0.05127, 0.2159, 0.1912, 1.0, 0.5149, 1.0, 0.9387, 1.0, 0.1022, 0.4452, 0.3968, 1.0, 0.1022, 0.4452, 0.3968, 1.0, 0.05127, 0.2159, 0.1912, 1.0, 0.1022, 0.4452, 0.3968, 1.0, 0.1022, 0.4452, 0.3968, 1.0, 0.1022, 0.4452, 0.3968, 1.0, 0.05127, 0.2159, 0.1912, 1.0, 0.05127, 0.2159, 0.1912, 1.0, 1.0, 0.6308, 0.2789, 1.0, 0.5457, 0.1559, 0.09306, 1.0, 0.5457, 0.1559, 0.09306, 1.0, 0.2384, 0.107, 0.03955, 1.0, 0.5457, 0.1559, 0.09306, 1.0, 0.5457, 0.1559, 0.09306, 1.0, 0.5457, 0.1559, 0.09306, 1.0, 0.2384, 0.107, 0.03955, 1.0, 0.2384, 0.107, 0.03955, 1.0, 0.5149, 1.0, 0.9387, 1.0, 0.1022, 0.4452, 0.3968, 1.0, 0.1022, 0.4452, 0.3968, 1.0, 0.05127, 0.2159, 0.1912, 1.0, 0.1022, 0.4452, 0.3968, 1.0, 0.1022, 0.4452, 0.3968, 1.0, 0.1022, 0.4452, 0.3968, 1.0, 0.05127, 0.2159, 0.1912, 1.0, 0.05127, 0.2159, 0.1912, 1.0, 0.4072, 0.4233, 0.9734, 1.0, 0.2961, 0.2918, 0.9734, 1.0, 0.4072, 0.4233, 0.9734, 1.0, 0.2961, 0.2918, 0.9734, 1.0, 0.4072, 0.4233, 0.9734, 1.0, 0.2961, 0.2918, 0.9734, 1.0, 0.4072, 0.4233, 0.9734, 1.0, 0.2961, 0.2918, 0.9734, 1.0, 0.4072, 0.4233, 0.9734, 1.0, 0.2961, 0.2918, 0.9734, 1.0, 0.4072, 0.4233, 0.9734, 1.0, 0.2961, 0.2918, 0.9734, 1.0, 0.4072, 0.4233, 0.9734, 1.0, 0.2961, 0.2918, 0.9734, 1.0, 0.4072, 0.4233, 0.9734, 1.0, 0.2961, 0.2918, 0.9734, 1.0, 0.4072, 0.4233, 0.9734, 1.0, 0.2961, 0.2918, 0.9734, 1.0, 0.4072, 0.4233, 0.9734, 1.0, 0.2961, 0.2918, 0.9734, 1.0, 0.4072, 0.4233, 0.9734, 1.0, 0.2961, 0.2918, 0.9734, 1.0, 0.4072, 0.4233, 0.9734, 1.0, 0.2961, 0.2918, 0.9734, 1.0, 1.0, 0.6308, 0.2789, 1.0, 0.5457, 0.1559, 0.09306, 1.0, 0.5457, 0.1559, 0.09306, 1.0, 0.2384, 0.107, 0.03955, 1.0, 0.5457, 0.1559, 0.09306, 1.0, 0.5457, 0.1559, 0.09306, 1.0, 0.01096, 0.01096, 0.02732, 1.0, 0.01096, 0.01096, 0.02732, 1.0, 0.01096, 0.01096, 0.02732, 1.0, 0.01096, 0.01096, 0.02732, 1.0, 0.01096, 0.01096, 0.02732, 1.0, 0.01096, 0.01096, 0.02732, 1.0, 0.5149, 1.0, 0.9387, 1.0, 0.1022, 0.4452, 0.3968, 1.0, 0.1022, 0.4452, 0.3968, 1.0, 0.05127, 0.2159, 0.1912, 1.0, 0.1022, 0.4452, 0.3968, 1.0, 0.1022, 0.4452, 0.3968, 1.0, 0.008568, 0.02732, 0.02519, 1.0, 0.008568, 0.02732, 0.02519, 1.0, 0.008568, 0.02732, 0.02519, 1.0, 0.008568, 0.02732, 0.02519, 1.0, 0.008568, 0.02732, 0.02519, 1.0, 0.008568, 0.02732, 0.02519, 1.0, 1.0, 0.1046, 0.1248, 1.0, 1.0, 0.07619, 0.2122, 1.0, 1.0, 0.1046, 0.1248, 1.0, 1.0, 0.07619, 0.2122, 1.0, 1.0, 0.1046, 0.1248, 1.0, 1.0, 0.07619, 0.2122, 1.0, 0.0331, 0.02217, 0.01096, 1.0, 0.0331, 0.02217, 0.01096, 1.0, 0.0331, 0.02217, 0.01096, 1.0, 0.0331, 0.02217, 0.01096, 1.0, 0.0331, 0.02217, 0.01096, 1.0, 0.0331, 0.02217, 0.01096, 1.0, 0.0137, 0.002732, 0.004777, 1.0, 0.0137, 0.002732, 0.004777, 1.0, 0.0137, 0.002732, 0.004777, 1.0, 0.0137, 0.002732, 0.004777, 1.0, 0.0137, 0.002732, 0.004777, 1.0, 0.0137, 0.002732, 0.004777, 1.0, 0.2384, 0.107, 0.03955, 1.0, 0.2384, 0.107, 0.03955, 1.0, 0.5457, 0.1559, 0.09306, 1.0, 1.0, 0.07619, 0.2122, 1.0, 1.0, 0.5841, 0.5972, 1.0, 1.0, 0.07619, 0.2122, 1.0, 0.05127, 0.2159, 0.1912, 1.0, 0.05127, 0.2159, 0.1912, 1.0, 0.1022, 0.4452, 0.3968, 1.0, 0.2961, 0.2918, 0.9734, 1.0, 0.6445, 0.6445, 0.9734, 1.0, 0.2961, 0.2918, 0.9734, 1.0, 0.6445, 0.6445, 0.9734, 1.0, 0.2961, 0.2918, 0.9734, 1.0, 0.2961, 0.2918, 0.9734, 1.0, 0.2961, 0.2918, 0.9734, 1.0, 0.6445, 0.6445, 0.9734, 1.0, 0.2961, 0.2918, 0.9734, 1.0, 0.6445, 0.6445, 0.9734, 1.0, 0.2961, 0.2918, 0.9734, 1.0, 0.2961, 0.2918, 0.9734, 1.0])
me_r0.materials.append(mat_niji1)
me_r0.materials.append(mat_hb_tou)
me_r0.materials.append(mat_soko_al)
me_r0.materials.append(mat_yane)
me_r0.materials.append(mat_hb_tile00)
me_r0.materials.append(mat_mado)
me_r0.materials.append(mat_hb_tri)
me_r0.materials.append(mat_kumo)
me_r0.materials.append(mat_deathfloor)
me_r0.use_remesh_preserve_volume = False
me_r0.use_remesh_preserve_attributes = False
me_r0.use_mirror_vertex_groups = False
me_r0.use_paint_bone_selection = False
me_r0.use_paint_mask = True
me_r0.update()

# ---- objects
ob_r0 = bpy.data.objects.new('r0', me_r0)

# ---- transforms, parenting, visibility, modifiers, constraints
ob_r0.location = (0.0, 0.0, 0.0)
ob_r0.rotation_euler = (1.571, -0.0, 0.0)
ob_r0.lineart.crease_threshold = 0.0

# ---- collection membership
col_collection_1.objects.link(ob_r0)

# ---- scene / render settings (as saved in the file)
scene.frame_start = 1; scene.frame_end = 250; scene.frame_set(1)
scene.render.engine = 'BLENDER_EEVEE_NEXT'
scene.render.resolution_percentage = 50
scene.render.fps = 30
scene.render.dither_intensity = 0.0
scene.cycles.use_denoising = False
scene.cycles.samples = 10
scene.cycles.sampling_pattern = 'TABULATED_SOBOL'
scene.cycles.light_sampling_threshold = 0.0
scene.cycles.use_adaptive_sampling = False
scene.cycles.use_light_tree = False
scene.cycles.blur_glossy = 0.0
scene.cycles.volume_bounces = 1
scene.cycles.pixel_filter_type = 'GAUSSIAN'
scene.cycles.sample_clamp_indirect = 0.0
scene.view_settings.view_transform = 'Standard'
bpy.context.view_layer.update()

# ---- added for rendering (the .blend has no active camera and no usable light): camera, sun
cam_auto = bpy.data.cameras.new('AutoCamera')
cam_auto.lens = 50.0
cam_auto.sensor_width = 36.0
cam_auto.clip_end = 1000.0
ob_auto_camera = bpy.data.objects.new('AutoCamera', cam_auto)
scene.collection.objects.link(ob_auto_camera)
ob_auto_camera.location = (42.2401, -50.6881, 33.4138)
ob_auto_camera.rotation_euler = (1.09748, -7.21219e-08, 0.694738)
scene.camera = ob_auto_camera
light_auto_sun = bpy.data.lights.new('AutoSun', 'SUN')
light_auto_sun.energy = 3.0
light_auto_sun.angle = 0.0523599
ob_auto_sun = bpy.data.objects.new('AutoSun', light_auto_sun)
scene.collection.objects.link(ob_auto_sun)
ob_auto_sun.rotation_euler = (0.872665, 0.174533, 0.523599)
bpy.context.view_layer.update()
